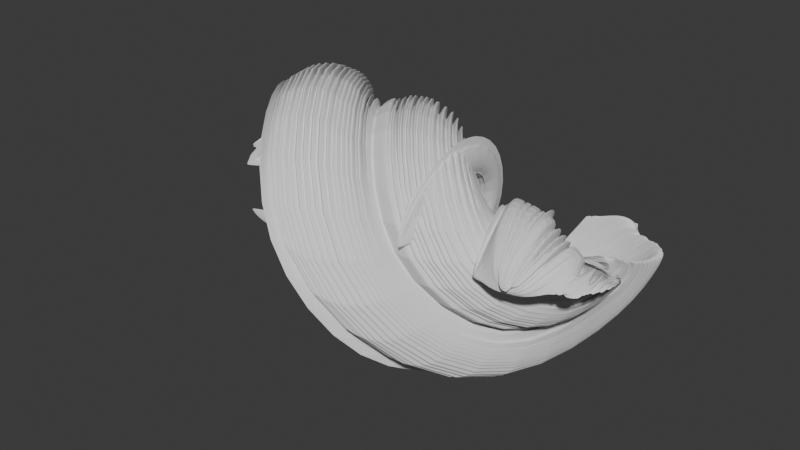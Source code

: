 # Source: tootpaste.blend  (saved by Blender 4.3.34; exported with 4.5.12 LTS)
import bpy
from mathutils import Matrix  # noqa: F401  (used for matrix-valued properties, if any)

bpy.ops.wm.read_factory_settings(use_empty=True)
scene = bpy.context.scene
scene.name = 'Scene'

# ---- collections
col_collection = bpy.data.collections.new('Collection'); scene.collection.children.link(col_collection)

# ---- world
world_world = bpy.data.worlds.new('World'); scene.world = world_world
world_world.use_nodes = True; world_world.node_tree.nodes.clear()
_N = world_world.node_tree.nodes; _L = world_world.node_tree.links
n0 = _N.new('ShaderNodeOutputWorld'); n0.name = 'World Output'; n0.location = (300, 300)
n1 = _N.new('ShaderNodeBackground'); n1.name = 'Background'; n1.location = (10, 300)
n1.inputs[0].default_value = (0.05088, 0.05088, 0.05088, 1.0)
_L.new(n1.outputs[0], n0.inputs[0])
n0.is_active_output = True
world_world.color = (0.05088, 0.05088, 0.05088)
world_world.sun_shadow_jitter_overblur = 0.0

# ---- meshes
me_text = bpy.data.meshes.new('Text')
me_text.from_pydata([(0.3, 0.569, 0.0), (0.3114, 0.574, 0.0), (0.3223, 0.5784, 0.0), (0.3328, 0.5824, 0.0), (0.3427, 0.5859, 0.0), (0.3524, 0.5888, 0.0), (0.3618, 0.5914, 0.0), (0.3709, 0.5935, 0.0), (0.3799, 0.5951, 0.0), (0.3889, 0.5964, 0.0), (0.3978, 0.5973, 0.0), (0.4068, 0.5978, 0.0), (0.416, 0.598, 0.0), (0.4334, 0.5972, 0.0), (0.4497, 0.5948, 0.0), (0.4648, 0.5909, 0.0), (0.4786, 0.5856, 0.0), (0.491, 0.5788, 0.0), (0.502, 0.5706, 0.0), (0.5115, 0.5612, 0.0), (0.5194, 0.5504, 0.0), (0.5257, 0.5385, 0.0), (0.5303, 0.5254, 0.0), (0.5331, 0.5112, 0.0), (0.534, 0.496, 0.0), (0.5331, 0.481, 0.0), (0.5303, 0.4671, 0.0), (0.5256, 0.4544, 0.0), (0.519, 0.4428, 0.0), (0.5106, 0.4324, 0.0), (0.5003, 0.4233, 0.0), (0.4881, 0.4154, 0.0), (0.474, 0.4089, 0.0), (0.4581, 0.4038, 0.0), (0.4403, 0.4, 0.0), (0.4206, 0.3978, 0.0), (0.399, 0.397, 0.0), (0.399, 0.307, 0.0), (0.4222, 0.3071, 0.0), (0.4435, 0.3049, 0.0), (0.4627, 0.3007, 0.0), (0.48, 0.2946, 0.0), (0.4952, 0.2866, 0.0), (0.5084, 0.277, 0.0), (0.5196, 0.2659, 0.0), (0.5287, 0.2534, 0.0), (0.5358, 0.2398, 0.0), (0.5409, 0.2251, 0.0), (0.544, 0.2094, 0.0), (0.545, 0.193, 0.0), (0.5441, 0.177, 0.0), (0.5415, 0.162, 0.0), (0.5372, 0.1481, 0.0), (0.5314, 0.1354, 0.0), (0.524, 0.1239, 0.0), (0.5151, 0.1138, 0.0), (0.5049, 0.1049, 0.0), (0.4933, 0.09759, 0.0), (0.4805, 0.09175, 0.0), (0.4664, 0.08749, 0.0), (0.4512, 0.08488, 0.0), (0.435, 0.084, 0.0), (0.4225, 0.08435, 0.0), (0.41, 0.08542, 0.0), (0.3975, 0.0872, 0.0), (0.3849, 0.0897, 0.0), (0.3724, 0.09293, 0.0), (0.3598, 0.09688, 0.0), (0.3471, 0.1016, 0.0), (0.3344, 0.107, 0.0), (0.3217, 0.1131, 0.0), (0.3088, 0.12, 0.0), (0.296, 0.1276, 0.0), (0.283, 0.136, 0.0), (0.283, 0.03, 0.0), (0.2952, 0.02398, 0.0), (0.3075, 0.01843, 0.0), (0.3197, 0.01336, 0.0), (0.3319, 0.008778, 0.0), (0.3441, 0.004696, 0.0), (0.3563, 0.001125, 0.0), (0.3684, -0.001925, 0.0), (0.3804, -0.004444, 0.0), (0.3924, -0.006422, 0.0), (0.4043, -0.007847, 0.0), (0.4162, -0.00871, 0.0), (0.428, -0.009, 0.0), (0.4587, -0.007257, 0.0), (0.4877, -0.002139, 0.0), (0.5148, 0.006188, 0.0), (0.5397, 0.01756, 0.0), (0.5625, 0.0318, 0.0), (0.5828, 0.04875, 0.0), (0.6004, 0.06824, 0.0), (0.6153, 0.09011, 0.0), (0.6271, 0.1142, 0.0), (0.6358, 0.1403, 0.0), (0.6412, 0.1683, 0.0), (0.643, 0.198, 0.0), (0.6424, 0.2155, 0.0), (0.6405, 0.2328, 0.0), (0.6373, 0.2499, 0.0), (0.6327, 0.2664, 0.0), (0.6268, 0.2823, 0.0), (0.6195, 0.2974, 0.0), (0.6108, 0.3114, 0.0), (0.6006, 0.3242, 0.0), (0.589, 0.3357, 0.0), (0.5759, 0.3456, 0.0), (0.5612, 0.3537, 0.0), (0.545, 0.36, 0.0), (0.5597, 0.3687, 0.0), (0.573, 0.3779, 0.0), (0.5847, 0.3876, 0.0), (0.5951, 0.3979, 0.0), (0.6041, 0.4089, 0.0), (0.6118, 0.4208, 0.0), (0.6181, 0.4335, 0.0), (0.6232, 0.4471, 0.0), (0.6271, 0.4618, 0.0), (0.6299, 0.4776, 0.0), (0.6315, 0.4947, 0.0), (0.632, 0.513, 0.0), (0.6304, 0.5392, 0.0), (0.6256, 0.5637, 0.0), (0.6177, 0.5864, 0.0), (0.607, 0.6071, 0.0), (0.5935, 0.6259, 0.0), (0.5773, 0.6425, 0.0), (0.5585, 0.6569, 0.0), (0.5373, 0.6689, 0.0), (0.5139, 0.6784, 0.0), (0.4883, 0.6853, 0.0), (0.4606, 0.6896, 0.0), (0.431, 0.691, 0.0), (0.4185, 0.6908, 0.0), (0.4064, 0.6902, 0.0), (0.3948, 0.6893, 0.0), (0.3835, 0.6879, 0.0), (0.3725, 0.6862, 0.0), (0.3618, 0.684, 0.0), (0.3512, 0.6814, 0.0), (0.3409, 0.6784, 0.0), (0.3306, 0.675, 0.0), (0.3204, 0.6711, 0.0), (0.3102, 0.6668, 0.0), (0.3, 0.662, 0.0), (0.109, 0.111, 0.0), (0.1009, 0.1104, 0.0), (0.0931, 0.1088, 0.0), (0.0857, 0.1063, 0.0), (0.07878, 0.1028, 0.0), (0.07239, 0.09846, 0.0), (0.06663, 0.09338, 0.0), (0.06154, 0.08761, 0.0), (0.05722, 0.08122, 0.0), (0.05373, 0.0743, 0.0), (0.05115, 0.0669, 0.0), (0.04955, 0.05911, 0.0), (0.049, 0.051, 0.0), (0.04955, 0.04289, 0.0), (0.05115, 0.0351, 0.0), (0.05373, 0.0277, 0.0), (0.05722, 0.02078, 0.0), (0.06154, 0.01439, 0.0), (0.06662, 0.008625, 0.0), (0.07239, 0.003543, 0.0), (0.07878, -0.0007778, 0.0), (0.0857, -0.004266, 0.0), (0.0931, -0.006847, 0.0), (0.1009, -0.00845, 0.0), (0.109, -0.009, 0.0), (0.1171, -0.00845, 0.0), (0.1249, -0.006847, 0.0), (0.1323, -0.004266, 0.0), (0.1392, -0.0007778, 0.0), (0.1456, 0.003543, 0.0), (0.1514, 0.008625, 0.0), (0.1565, 0.01439, 0.0), (0.1608, 0.02078, 0.0), (0.1643, 0.0277, 0.0), (0.1668, 0.0351, 0.0), (0.1684, 0.04289, 0.0), (0.169, 0.051, 0.0), (0.1684, 0.05911, 0.0), (0.1668, 0.0669, 0.0), (0.1643, 0.0743, 0.0), (0.1608, 0.08122, 0.0), (0.1565, 0.08761, 0.0), (0.1514, 0.09337, 0.0), (0.1456, 0.09846, 0.0), (0.1392, 0.1028, 0.0), (0.1323, 0.1063, 0.0), (0.1249, 0.1088, 0.0), (0.1171, 0.1104, 0.0), (0.109, 0.458, 0.0), (0.1009, 0.4574, 0.0), (0.0931, 0.4558, 0.0), (0.0857, 0.4533, 0.0), (0.07878, 0.4498, 0.0), (0.07239, 0.4455, 0.0), (0.06663, 0.4404, 0.0), (0.06154, 0.4346, 0.0), (0.05722, 0.4282, 0.0), (0.05373, 0.4213, 0.0), (0.05115, 0.4139, 0.0), (0.04955, 0.4061, 0.0), (0.049, 0.398, 0.0), (0.04955, 0.3899, 0.0), (0.05115, 0.3821, 0.0), (0.05373, 0.3747, 0.0), (0.05722, 0.3678, 0.0), (0.06154, 0.3614, 0.0), (0.06662, 0.3556, 0.0), (0.07239, 0.3505, 0.0), (0.07878, 0.3462, 0.0), (0.0857, 0.3427, 0.0), (0.0931, 0.3402, 0.0), (0.1009, 0.3386, 0.0), (0.109, 0.338, 0.0), (0.1171, 0.3386, 0.0), (0.1249, 0.3402, 0.0), (0.1323, 0.3427, 0.0), (0.1392, 0.3462, 0.0), (0.1456, 0.3505, 0.0), (0.1514, 0.3556, 0.0), (0.1565, 0.3614, 0.0), (0.1608, 0.3678, 0.0), (0.1643, 0.3747, 0.0), (0.1668, 0.3821, 0.0), (0.1684, 0.3899, 0.0), (0.169, 0.398, 0.0), (0.1684, 0.4061, 0.0), (0.1668, 0.4139, 0.0), (0.1643, 0.4213, 0.0), (0.1608, 0.4282, 0.0), (0.1565, 0.4346, 0.0), (0.1514, 0.4404, 0.0), (0.1456, 0.4455, 0.0), (0.1392, 0.4498, 0.0), (0.1323, 0.4533, 0.0), (0.1249, 0.4558, 0.0), (0.1171, 0.4574, 0.0), (0.3, 0.569, 1.943), (0.3114, 0.574, 1.943), (0.3223, 0.5784, 1.943), (0.3328, 0.5824, 1.943), (0.3427, 0.5859, 1.943), (0.3524, 0.5888, 1.943), (0.3618, 0.5914, 1.943), (0.3709, 0.5935, 1.943), (0.3799, 0.5951, 1.943), (0.3889, 0.5964, 1.943), (0.3978, 0.5973, 1.943), (0.4068, 0.5978, 1.943), (0.416, 0.598, 1.943), (0.4334, 0.5972, 1.943), (0.4497, 0.5948, 1.943), (0.4648, 0.5909, 1.943), (0.4786, 0.5856, 1.943), (0.491, 0.5788, 1.943), (0.502, 0.5706, 1.943), (0.5115, 0.5612, 1.943), (0.5194, 0.5504, 1.943), (0.5257, 0.5385, 1.943), (0.5303, 0.5254, 1.943), (0.5331, 0.5112, 1.943), (0.534, 0.496, 1.943), (0.5331, 0.481, 1.943), (0.5303, 0.4671, 1.943), (0.5256, 0.4544, 1.943), (0.519, 0.4428, 1.943), (0.5106, 0.4324, 1.943), (0.5003, 0.4233, 1.943), (0.4881, 0.4154, 1.943), (0.474, 0.4089, 1.943), (0.4581, 0.4038, 1.943), (0.4403, 0.4, 1.943), (0.4206, 0.3978, 1.943), (0.399, 0.397, 1.943), (0.399, 0.307, 1.943), (0.4222, 0.3071, 1.943), (0.4435, 0.3049, 1.943), (0.4627, 0.3007, 1.943), (0.48, 0.2946, 1.943), (0.4952, 0.2866, 1.943), (0.5084, 0.277, 1.943), (0.5196, 0.2659, 1.943), (0.5287, 0.2534, 1.943), (0.5358, 0.2398, 1.943), (0.5409, 0.2251, 1.943), (0.544, 0.2094, 1.943), (0.545, 0.193, 1.943), (0.5441, 0.177, 1.943), (0.5415, 0.162, 1.943), (0.5372, 0.1481, 1.943), (0.5314, 0.1354, 1.943), (0.524, 0.1239, 1.943), (0.5151, 0.1138, 1.943), (0.5049, 0.1049, 1.943), (0.4933, 0.09759, 1.943), (0.4805, 0.09175, 1.943), (0.4664, 0.08749, 1.943), (0.4512, 0.08488, 1.943), (0.435, 0.084, 1.943), (0.4225, 0.08435, 1.943), (0.41, 0.08542, 1.943), (0.3975, 0.0872, 1.943), (0.3849, 0.0897, 1.943), (0.3724, 0.09293, 1.943), (0.3598, 0.09688, 1.943), (0.3471, 0.1016, 1.943), (0.3344, 0.107, 1.943), (0.3217, 0.1131, 1.943), (0.3088, 0.12, 1.943), (0.296, 0.1276, 1.943), (0.283, 0.136, 1.943), (0.283, 0.03, 1.943), (0.2952, 0.02398, 1.943), (0.3075, 0.01843, 1.943), (0.3197, 0.01336, 1.943), (0.3319, 0.008778, 1.943), (0.3441, 0.004696, 1.943), (0.3563, 0.001125, 1.943), (0.3684, -0.001925, 1.943), (0.3804, -0.004444, 1.943), (0.3924, -0.006422, 1.943), (0.4043, -0.007847, 1.943), (0.4162, -0.00871, 1.943), (0.428, -0.009, 1.943), (0.4587, -0.007257, 1.943), (0.4877, -0.002139, 1.943), (0.5148, 0.006188, 1.943), (0.5397, 0.01756, 1.943), (0.5625, 0.0318, 1.943), (0.5828, 0.04875, 1.943), (0.6004, 0.06824, 1.943), (0.6153, 0.09011, 1.943), (0.6271, 0.1142, 1.943), (0.6358, 0.1403, 1.943), (0.6412, 0.1683, 1.943), (0.643, 0.198, 1.943), (0.6424, 0.2155, 1.943), (0.6405, 0.2328, 1.943), (0.6373, 0.2499, 1.943), (0.6327, 0.2664, 1.943), (0.6268, 0.2823, 1.943), (0.6195, 0.2974, 1.943), (0.6108, 0.3114, 1.943), (0.6006, 0.3242, 1.943), (0.589, 0.3357, 1.943), (0.5759, 0.3456, 1.943), (0.5612, 0.3537, 1.943), (0.545, 0.36, 1.943), (0.5597, 0.3687, 1.943), (0.573, 0.3779, 1.943), (0.5847, 0.3876, 1.943), (0.5951, 0.3979, 1.943), (0.6041, 0.4089, 1.943), (0.6118, 0.4208, 1.943), (0.6181, 0.4335, 1.943), (0.6232, 0.4471, 1.943), (0.6271, 0.4618, 1.943), (0.6299, 0.4776, 1.943), (0.6315, 0.4947, 1.943), (0.632, 0.513, 1.943), (0.6304, 0.5392, 1.943), (0.6256, 0.5637, 1.943), (0.6177, 0.5864, 1.943), (0.607, 0.6071, 1.943), (0.5935, 0.6259, 1.943), (0.5773, 0.6425, 1.943), (0.5585, 0.6569, 1.943), (0.5373, 0.6689, 1.943), (0.5139, 0.6784, 1.943), (0.4883, 0.6853, 1.943), (0.4606, 0.6896, 1.943), (0.431, 0.691, 1.943), (0.4185, 0.6908, 1.943), (0.4064, 0.6902, 1.943), (0.3948, 0.6893, 1.943), (0.3835, 0.6879, 1.943), (0.3725, 0.6862, 1.943), (0.3618, 0.684, 1.943), (0.3512, 0.6814, 1.943), (0.3409, 0.6784, 1.943), (0.3306, 0.675, 1.943), (0.3204, 0.6711, 1.943), (0.3102, 0.6668, 1.943), (0.3, 0.662, 1.943), (0.109, 0.111, 1.943), (0.1009, 0.1104, 1.943), (0.0931, 0.1088, 1.943), (0.0857, 0.1063, 1.943), (0.07878, 0.1028, 1.943), (0.07239, 0.09846, 1.943), (0.06663, 0.09338, 1.943), (0.06154, 0.08761, 1.943), (0.05722, 0.08122, 1.943), (0.05373, 0.0743, 1.943), (0.05115, 0.0669, 1.943), (0.04955, 0.05911, 1.943), (0.049, 0.051, 1.943), (0.04955, 0.04289, 1.943), (0.05115, 0.0351, 1.943), (0.05373, 0.0277, 1.943), (0.05722, 0.02078, 1.943), (0.06154, 0.01439, 1.943), (0.06662, 0.008625, 1.943), (0.07239, 0.003543, 1.943), (0.07878, -0.0007778, 1.943), (0.0857, -0.004266, 1.943), (0.0931, -0.006847, 1.943), (0.1009, -0.00845, 1.943), (0.109, -0.009, 1.943), (0.1171, -0.00845, 1.943), (0.1249, -0.006847, 1.943), (0.1323, -0.004266, 1.943), (0.1392, -0.0007778, 1.943), (0.1456, 0.003543, 1.943), (0.1514, 0.008625, 1.943), (0.1565, 0.01439, 1.943), (0.1608, 0.02078, 1.943), (0.1643, 0.0277, 1.943), (0.1668, 0.0351, 1.943), (0.1684, 0.04289, 1.943), (0.169, 0.051, 1.943), (0.1684, 0.05911, 1.943), (0.1668, 0.0669, 1.943), (0.1643, 0.0743, 1.943), (0.1608, 0.08122, 1.943), (0.1565, 0.08761, 1.943), (0.1514, 0.09337, 1.943), (0.1456, 0.09846, 1.943), (0.1392, 0.1028, 1.943), (0.1323, 0.1063, 1.943), (0.1249, 0.1088, 1.943), (0.1171, 0.1104, 1.943), (0.109, 0.458, 1.943), (0.1009, 0.4574, 1.943), (0.0931, 0.4558, 1.943), (0.0857, 0.4533, 1.943), (0.07878, 0.4498, 1.943), (0.07239, 0.4455, 1.943), (0.06663, 0.4404, 1.943), (0.06154, 0.4346, 1.943), (0.05722, 0.4282, 1.943), (0.05373, 0.4213, 1.943), (0.05115, 0.4139, 1.943), (0.04955, 0.4061, 1.943), (0.049, 0.398, 1.943), (0.04955, 0.3899, 1.943), (0.05115, 0.3821, 1.943), (0.05373, 0.3747, 1.943), (0.05722, 0.3678, 1.943), (0.06154, 0.3614, 1.943), (0.06662, 0.3556, 1.943), (0.07239, 0.3505, 1.943), (0.07878, 0.3462, 1.943), (0.0857, 0.3427, 1.943), (0.0931, 0.3402, 1.943), (0.1009, 0.3386, 1.943), (0.109, 0.338, 1.943), (0.1171, 0.3386, 1.943), (0.1249, 0.3402, 1.943), (0.1323, 0.3427, 1.943), (0.1392, 0.3462, 1.943), (0.1456, 0.3505, 1.943), (0.1514, 0.3556, 1.943), (0.1565, 0.3614, 1.943), (0.1608, 0.3678, 1.943), (0.1643, 0.3747, 1.943), (0.1668, 0.3821, 1.943), (0.1684, 0.3899, 1.943), (0.169, 0.398, 1.943), (0.1684, 0.4061, 1.943), (0.1668, 0.4139, 1.943), (0.1643, 0.4213, 1.943), (0.1608, 0.4282, 1.943), (0.1565, 0.4346, 1.943), (0.1514, 0.4404, 1.943), (0.1456, 0.4455, 1.943), (0.1392, 0.4498, 1.943), (0.1323, 0.4533, 1.943), (0.1249, 0.4558, 1.943), (0.1171, 0.4574, 1.943)], [], [(135, 134, 133), (136, 135, 133), (137, 136, 133), (137, 133, 132), (138, 137, 132), (139, 138, 132), (140, 139, 132), (140, 132, 131), (141, 140, 131), (142, 141, 131), (143, 142, 131), (143, 131, 130), (144, 143, 130), (145, 144, 130), (145, 130, 129), (146, 145, 129), (0, 146, 1), (1, 146, 2), (2, 146, 3), (3, 146, 4), (4, 146, 129), (4, 129, 5), (5, 129, 6), (6, 129, 128), (6, 128, 7), (7, 128, 8), (8, 128, 127), (8, 127, 9), (9, 127, 10), (10, 127, 11), (11, 127, 126), (11, 126, 12), (12, 126, 13), (13, 126, 125), (14, 13, 125), (15, 14, 125), (16, 15, 125), (16, 125, 124), (17, 16, 124), (18, 17, 124), (19, 18, 124), (19, 124, 123), (20, 19, 123), (21, 20, 123), (21, 123, 122), (22, 21, 122), (23, 22, 122), (23, 122, 121), (24, 23, 121), (25, 24, 121), (25, 121, 120), (26, 25, 120), (26, 120, 119), (27, 26, 119), (27, 119, 118), (28, 27, 118), (28, 118, 117), (29, 28, 117), (29, 117, 116), (30, 29, 116), (31, 30, 116), (31, 116, 115), (32, 31, 115), (32, 115, 114), (33, 32, 114), (34, 33, 114), (35, 34, 114), (35, 114, 113), (36, 35, 113), (37, 36, 113), (37, 113, 112), (37, 112, 111), (37, 111, 110), (37, 110, 109), (37, 109, 108), (37, 108, 107), (37, 107, 106), (37, 106, 105), (37, 105, 38), (38, 105, 104), (39, 38, 104), (40, 39, 104), (41, 40, 104), (41, 104, 103), (42, 41, 103), (43, 42, 103), (43, 103, 102), (44, 43, 102), (44, 102, 101), (45, 44, 101), (46, 45, 101), (46, 101, 100), (47, 46, 100), (47, 100, 99), (48, 47, 99), (48, 99, 98), (49, 48, 98), (49, 98, 97), (50, 49, 97), (51, 50, 97), (51, 97, 96), (52, 51, 96), (53, 52, 96), (53, 96, 95), (74, 73, 72), (54, 53, 95), (74, 72, 71), (55, 54, 95), (74, 71, 70), (55, 95, 94), (56, 55, 94), (74, 70, 69), (74, 69, 68), (57, 56, 94), (74, 68, 67), (58, 57, 94), (74, 67, 66), (74, 66, 65), (59, 58, 94), (59, 94, 93), (74, 65, 64), (60, 59, 93), (74, 64, 63), (74, 63, 62), (61, 60, 93), (74, 62, 61), (74, 61, 93), (74, 93, 92), (74, 92, 91), (74, 91, 90), (75, 74, 90), (76, 75, 90), (77, 76, 90), (77, 90, 89), (78, 77, 89), (79, 78, 89), (79, 89, 88), (80, 79, 88), (81, 80, 88), (82, 81, 88), (82, 88, 87), (83, 82, 87), (84, 83, 87), (84, 87, 86), (85, 84, 86), (196, 195, 242), (196, 242, 241), (197, 196, 241), (197, 241, 240), (198, 197, 240), (198, 240, 239), (199, 198, 239), (199, 239, 238), (200, 199, 238), (200, 238, 237), (201, 200, 237), (201, 237, 236), (202, 201, 236), (202, 236, 235), (203, 202, 235), (203, 235, 234), (204, 203, 234), (204, 234, 233), (205, 204, 233), (205, 233, 232), (206, 205, 232), (206, 232, 231), (207, 206, 231), (208, 207, 231), (208, 231, 230), (208, 230, 229), (209, 208, 229), (209, 229, 228), (210, 209, 228), (210, 228, 227), (211, 210, 227), (211, 227, 226), (212, 211, 226), (212, 226, 225), (213, 212, 225), (213, 225, 224), (214, 213, 224), (214, 224, 223), (215, 214, 223), (215, 223, 222), (216, 215, 222), (216, 222, 221), (217, 216, 221), (217, 221, 220), (218, 217, 220), (218, 220, 219), (148, 147, 194), (149, 148, 194), (149, 194, 193), (150, 149, 193), (150, 193, 192), (151, 150, 192), (151, 192, 191), (152, 151, 191), (152, 191, 190), (153, 152, 190), (153, 190, 189), (154, 153, 189), (154, 189, 188), (155, 154, 188), (155, 188, 187), (156, 155, 187), (156, 187, 186), (157, 156, 186), (157, 186, 185), (158, 157, 185), (158, 185, 184), (158, 184, 183), (159, 158, 183), (160, 159, 183), (160, 183, 182), (161, 160, 182), (161, 182, 181), (162, 161, 181), (162, 181, 180), (163, 162, 180), (163, 180, 179), (164, 163, 179), (164, 179, 178), (165, 164, 178), (165, 178, 177), (166, 165, 177), (166, 177, 176), (167, 166, 176), (167, 176, 175), (168, 167, 175), (168, 175, 174), (169, 168, 174), (169, 174, 173), (170, 169, 173), (170, 173, 172), (171, 170, 172), (378, 376, 377), (379, 376, 378), (380, 376, 379), (380, 375, 376), (381, 375, 380), (382, 375, 381), (383, 375, 382), (383, 374, 375), (384, 374, 383), (385, 374, 384), (386, 374, 385), (386, 373, 374), (387, 373, 386), (388, 373, 387), (388, 372, 373), (389, 372, 388), (243, 244, 389), (244, 245, 389), (245, 246, 389), (246, 247, 389), (247, 372, 389), (247, 248, 372), (248, 249, 372), (249, 371, 372), (249, 250, 371), (250, 251, 371), (251, 370, 371), (251, 252, 370), (252, 253, 370), (253, 254, 370), (254, 369, 370), (254, 255, 369), (255, 256, 369), (256, 368, 369), (257, 368, 256), (258, 368, 257), (259, 368, 258), (259, 367, 368), (260, 367, 259), (261, 367, 260), (262, 367, 261), (262, 366, 367), (263, 366, 262), (264, 366, 263), (264, 365, 366), (265, 365, 264), (266, 365, 265), (266, 364, 365), (267, 364, 266), (268, 364, 267), (268, 363, 364), (269, 363, 268), (269, 362, 363), (270, 362, 269), (270, 361, 362), (271, 361, 270), (271, 360, 361), (272, 360, 271), (272, 359, 360), (273, 359, 272), (274, 359, 273), (274, 358, 359), (275, 358, 274), (275, 357, 358), (276, 357, 275), (277, 357, 276), (278, 357, 277), (278, 356, 357), (279, 356, 278), (280, 356, 279), (280, 355, 356), (280, 354, 355), (280, 353, 354), (280, 352, 353), (280, 351, 352), (280, 350, 351), (280, 349, 350), (280, 348, 349), (280, 281, 348), (281, 347, 348), (282, 347, 281), (283, 347, 282), (284, 347, 283), (284, 346, 347), (285, 346, 284), (286, 346, 285), (286, 345, 346), (287, 345, 286), (287, 344, 345), (288, 344, 287), (289, 344, 288), (289, 343, 344), (290, 343, 289), (290, 342, 343), (291, 342, 290), (291, 341, 342), (292, 341, 291), (292, 340, 341), (293, 340, 292), (294, 340, 293), (294, 339, 340), (295, 339, 294), (296, 339, 295), (296, 338, 339), (317, 315, 316), (297, 338, 296), (317, 314, 315), (298, 338, 297), (317, 313, 314), (298, 337, 338), (299, 337, 298), (317, 312, 313), (317, 311, 312), (300, 337, 299), (317, 310, 311), (301, 337, 300), (317, 309, 310), (317, 308, 309), (302, 337, 301), (302, 336, 337), (317, 307, 308), (303, 336, 302), (317, 306, 307), (317, 305, 306), (304, 336, 303), (317, 304, 305), (317, 336, 304), (317, 335, 336), (317, 334, 335), (317, 333, 334), (318, 333, 317), (319, 333, 318), (320, 333, 319), (320, 332, 333), (321, 332, 320), (322, 332, 321), (322, 331, 332), (323, 331, 322), (324, 331, 323), (325, 331, 324), (325, 330, 331), (326, 330, 325), (327, 330, 326), (327, 329, 330), (328, 329, 327), (439, 485, 438), (439, 484, 485), (440, 484, 439), (440, 483, 484), (441, 483, 440), (441, 482, 483), (442, 482, 441), (442, 481, 482), (443, 481, 442), (443, 480, 481), (444, 480, 443), (444, 479, 480), (445, 479, 444), (445, 478, 479), (446, 478, 445), (446, 477, 478), (447, 477, 446), (447, 476, 477), (448, 476, 447), (448, 475, 476), (449, 475, 448), (449, 474, 475), (450, 474, 449), (451, 474, 450), (451, 473, 474), (451, 472, 473), (452, 472, 451), (452, 471, 472), (453, 471, 452), (453, 470, 471), (454, 470, 453), (454, 469, 470), (455, 469, 454), (455, 468, 469), (456, 468, 455), (456, 467, 468), (457, 467, 456), (457, 466, 467), (458, 466, 457), (458, 465, 466), (459, 465, 458), (459, 464, 465), (460, 464, 459), (460, 463, 464), (461, 463, 460), (461, 462, 463), (391, 437, 390), (392, 437, 391), (392, 436, 437), (393, 436, 392), (393, 435, 436), (394, 435, 393), (394, 434, 435), (395, 434, 394), (395, 433, 434), (396, 433, 395), (396, 432, 433), (397, 432, 396), (397, 431, 432), (398, 431, 397), (398, 430, 431), (399, 430, 398), (399, 429, 430), (400, 429, 399), (400, 428, 429), (401, 428, 400), (401, 427, 428), (401, 426, 427), (402, 426, 401), (403, 426, 402), (403, 425, 426), (404, 425, 403), (404, 424, 425), (405, 424, 404), (405, 423, 424), (406, 423, 405), (406, 422, 423), (407, 422, 406), (407, 421, 422), (408, 421, 407), (408, 420, 421), (409, 420, 408), (409, 419, 420), (410, 419, 409), (410, 418, 419), (411, 418, 410), (411, 417, 418), (412, 417, 411), (412, 416, 417), (413, 416, 412), (413, 415, 416), (414, 415, 413), (141, 142, 385, 384), (205, 206, 449, 448), (56, 57, 300, 299), (115, 116, 359, 358), (31, 32, 275, 274), (142, 143, 386, 385), (181, 182, 425, 424), (161, 162, 405, 404), (231, 232, 475, 474), (67, 68, 311, 310), (206, 207, 450, 449), (57, 58, 301, 300), (114, 115, 358, 357), (130, 131, 374, 373), (32, 33, 276, 275), (143, 144, 387, 386), (180, 181, 424, 423), (207, 208, 451, 450), (162, 163, 406, 405), (66, 67, 310, 309), (33, 34, 277, 276), (144, 145, 388, 387), (230, 231, 474, 473), (65, 66, 309, 308), (34, 35, 278, 277), (179, 180, 423, 422), (58, 59, 302, 301), (129, 130, 373, 372), (163, 164, 407, 406), (229, 230, 473, 472), (145, 146, 389, 388), (208, 209, 452, 451), (113, 114, 357, 356), (93, 94, 337, 336), (35, 36, 279, 278), (146, 0, 243, 389), (178, 179, 422, 421), (0, 1, 244, 243), (164, 165, 408, 407), (228, 229, 472, 471), (64, 65, 308, 307), (36, 37, 280, 279), (209, 210, 453, 452), (59, 60, 303, 302), (1, 2, 245, 244), (177, 178, 421, 420), (112, 113, 356, 355), (2, 3, 246, 245), (165, 166, 409, 408), (227, 228, 471, 470), (63, 64, 307, 306), (210, 211, 454, 453), (111, 112, 355, 354), (3, 4, 247, 246), (62, 63, 306, 305), (176, 177, 420, 419), (60, 61, 304, 303), (110, 111, 354, 353), (166, 167, 410, 409), (226, 227, 470, 469), (4, 5, 248, 247), (211, 212, 455, 454), (109, 110, 353, 352), (61, 62, 305, 304), (5, 6, 249, 248), (175, 176, 419, 418), (108, 109, 352, 351), (167, 168, 411, 410), (225, 226, 469, 468), (212, 213, 456, 455), (92, 93, 336, 335), (107, 108, 351, 350), (128, 129, 372, 371), (6, 7, 250, 249), (174, 175, 418, 417), (91, 92, 335, 334), (106, 107, 350, 349), (168, 169, 412, 411), (224, 225, 468, 467), (7, 8, 251, 250), (213, 214, 457, 456), (90, 91, 334, 333), (105, 106, 349, 348), (74, 75, 318, 317), (37, 38, 281, 280), (173, 174, 417, 416), (127, 128, 371, 370), (169, 170, 413, 412), (223, 224, 467, 466), (75, 76, 319, 318), (8, 9, 252, 251), (214, 215, 458, 457), (104, 105, 348, 347), (76, 77, 320, 319), (38, 39, 282, 281), (9, 10, 253, 252), (172, 173, 416, 415), (170, 171, 414, 413), (222, 223, 466, 465), (39, 40, 283, 282), (10, 11, 254, 253), (171, 172, 415, 414), (215, 216, 459, 458), (89, 90, 333, 332), (77, 78, 321, 320), (40, 41, 284, 283), (126, 127, 370, 369), (221, 222, 465, 464), (78, 79, 322, 321), (11, 12, 255, 254), (216, 217, 460, 459), (103, 104, 347, 346), (41, 42, 285, 284), (12, 13, 256, 255), (88, 89, 332, 331), (220, 221, 464, 463), (79, 80, 323, 322), (42, 43, 286, 285), (217, 218, 461, 460), (125, 126, 369, 368), (80, 81, 324, 323), (13, 14, 257, 256), (218, 219, 462, 461), (102, 103, 346, 345), (219, 220, 463, 462), (81, 82, 325, 324), (43, 44, 287, 286), (14, 15, 258, 257), (147, 148, 391, 390), (15, 16, 259, 258), (194, 147, 390, 437), (87, 88, 331, 330), (101, 102, 345, 344), (148, 149, 392, 391), (82, 83, 326, 325), (44, 45, 288, 287), (124, 125, 368, 367), (83, 84, 327, 326), (45, 46, 289, 288), (16, 17, 260, 259), (193, 194, 437, 436), (149, 150, 393, 392), (17, 18, 261, 260), (86, 87, 330, 329), (100, 101, 344, 343), (84, 85, 328, 327), (46, 47, 290, 289), (18, 19, 262, 261), (192, 193, 436, 435), (85, 86, 329, 328), (150, 151, 394, 393), (195, 196, 439, 438), (99, 100, 343, 342), (123, 124, 367, 366), (242, 195, 438, 485), (47, 48, 291, 290), (19, 20, 263, 262), (191, 192, 435, 434), (151, 152, 395, 394), (241, 242, 485, 484), (20, 21, 264, 263), (196, 197, 440, 439), (98, 99, 342, 341), (48, 49, 292, 291), (190, 191, 434, 433), (122, 123, 366, 365), (152, 153, 396, 395), (240, 241, 484, 483), (21, 22, 265, 264), (197, 198, 441, 440), (97, 98, 341, 340), (49, 50, 293, 292), (22, 23, 266, 265), (189, 190, 433, 432), (153, 154, 397, 396), (239, 240, 483, 482), (50, 51, 294, 293), (198, 199, 442, 441), (121, 122, 365, 364), (23, 24, 267, 266), (188, 189, 432, 431), (96, 97, 340, 339), (154, 155, 398, 397), (238, 239, 482, 481), (51, 52, 295, 294), (24, 25, 268, 267), (199, 200, 443, 442), (52, 53, 296, 295), (187, 188, 431, 430), (120, 121, 364, 363), (155, 156, 399, 398), (237, 238, 481, 480), (25, 26, 269, 268), (200, 201, 444, 443), (95, 96, 339, 338), (134, 135, 378, 377), (73, 74, 317, 316), (186, 187, 430, 429), (119, 120, 363, 362), (133, 134, 377, 376), (156, 157, 400, 399), (236, 237, 480, 479), (72, 73, 316, 315), (26, 27, 270, 269), (135, 136, 379, 378), (201, 202, 445, 444), (53, 54, 297, 296), (136, 137, 380, 379), (185, 186, 429, 428), (118, 119, 362, 361), (157, 158, 401, 400), (235, 236, 479, 478), (71, 72, 315, 314), (27, 28, 271, 270), (202, 203, 446, 445), (54, 55, 298, 297), (132, 133, 376, 375), (137, 138, 381, 380), (184, 185, 428, 427), (117, 118, 361, 360), (234, 235, 478, 477), (70, 71, 314, 313), (28, 29, 272, 271), (138, 139, 382, 381), (183, 184, 427, 426), (203, 204, 447, 446), (158, 159, 402, 401), (94, 95, 338, 337), (139, 140, 383, 382), (55, 56, 299, 298), (116, 117, 360, 359), (159, 160, 403, 402), (233, 234, 477, 476), (29, 30, 273, 272), (204, 205, 448, 447), (131, 132, 375, 374), (69, 70, 313, 312), (30, 31, 274, 273), (140, 141, 384, 383), (182, 183, 426, 425), (160, 161, 404, 403), (232, 233, 476, 475), (68, 69, 312, 311)])
_uv = me_text.uv_layers.new(name='UVMap')
_uv.uv.foreach_set('vector', [0.9247, 0.0, 0.9178, 0.0, 0.911, 0.0, 0.9315, 0.0, 0.9247, 0.0, 0.911, 0.0, 0.9384, 0.0, 0.9315, 0.0, 0.911, 0.0, 0.9384, 0.0, 0.911, 0.0, 0.9041, 0.0, 0.9452, 0.0, 0.9384, 0.0, 0.9041, 0.0, 0.9521, 0.0, 0.9452, 0.0, 0.9041, 0.0, 0.9589, 0.0, 0.9521, 0.0, 0.9041, 0.0, 0.9589, 0.0, 0.9041, 0.0, 0.8973, 0.0, 0.9658, 0.0, 0.9589, 0.0, 0.8973, 0.0, 0.9726, 0.0, 0.9658, 0.0, 0.8973, 0.0, 0.9795, 0.0, 0.9726, 0.0, 0.8973, 0.0, 0.9795, 0.0, 0.8973, 0.0, 0.8904, 0.0, 0.9863, 0.0, 0.9795, 0.0, 0.8904, 0.0, 0.9932, 0.0, 0.9863, 0.0, 0.8904, 0.0, 0.9932, 0.0, 0.8904, 0.0, 0.8836, 0.0, 1.0, 0.0, 0.9932, 0.0, 0.8836, 0.0, 0.0, 0.0, 1.0, 0.0, 0.006849, 0.0, 0.006849, 0.0, 1.0, 0.0, 0.0137, 0.0, 0.0137, 0.0, 1.0, 0.0, 0.02055, 0.0, 0.02055, 0.0, 1.0, 0.0, 0.0274, 0.0, 0.0274, 0.0, 1.0, 0.0, 0.8836, 0.0, 0.0274, 0.0, 0.8836, 0.0, 0.03425, 0.0, 0.03425, 0.0, 0.8836, 0.0, 0.0411, 0.0, 0.0411, 0.0, 0.8836, 0.0, 0.8767, 0.0, 0.0411, 0.0, 0.8767, 0.0, 0.04795, 0.0, 0.04795, 0.0, 0.8767, 0.0, 0.05479, 0.0, 0.05479, 0.0, 0.8767, 0.0, 0.8699, 0.0, 0.05479, 0.0, 0.8699, 0.0, 0.06164, 0.0, 0.06164, 0.0, 0.8699, 0.0, 0.06849, 0.0, 0.06849, 0.0, 0.8699, 0.0, 0.07534, 0.0, 0.07534, 0.0, 0.8699, 0.0, 0.863, 0.0, 0.07534, 0.0, 0.863, 0.0, 0.08219, 0.0, 0.08219, 0.0, 0.863, 0.0, 0.08904, 0.0, 0.08904, 0.0, 0.863, 0.0, 0.8562, 0.0, 0.09589, 0.0, 0.08904, 0.0, 0.8562, 0.0, 0.1027, 0.0, 0.09589, 0.0, 0.8562, 0.0, 0.1096, 0.0, 0.1027, 0.0, 0.8562, 0.0, 0.1096, 0.0, 0.8562, 0.0, 0.8493, 0.0, 0.1164, 0.0, 0.1096, 0.0, 0.8493, 0.0, 0.1233, 0.0, 0.1164, 0.0, 0.8493, 0.0, 0.1301, 0.0, 0.1233, 0.0, 0.8493, 0.0, 0.1301, 0.0, 0.8493, 0.0, 0.8425, 0.0, 0.137, 0.0, 0.1301, 0.0, 0.8425, 0.0, 0.1438, 0.0, 0.137, 0.0, 0.8425, 0.0, 0.1438, 0.0, 0.8425, 0.0, 0.8356, 0.0, 0.1507, 0.0, 0.1438, 0.0, 0.8356, 0.0, 0.1575, 0.0, 0.1507, 0.0, 0.8356, 0.0, 0.1575, 0.0, 0.8356, 0.0, 0.8288, 0.0, 0.1644, 0.0, 0.1575, 0.0, 0.8288, 0.0, 0.1712, 0.0, 0.1644, 0.0, 0.8288, 0.0, 0.1712, 0.0, 0.8288, 0.0, 0.8219, 0.0, 0.1781, 0.0, 0.1712, 0.0, 0.8219, 0.0, 0.1781, 0.0, 0.8219, 0.0, 0.8151, 0.0, 0.1849, 0.0, 0.1781, 0.0, 0.8151, 0.0, 0.1849, 0.0, 0.8151, 0.0, 0.8082, 0.0, 0.1918, 0.0, 0.1849, 0.0, 0.8082, 0.0, 0.1918, 0.0, 0.8082, 0.0, 0.8014, 0.0, 0.1986, 0.0, 0.1918, 0.0, 0.8014, 0.0, 0.1986, 0.0, 0.8014, 0.0, 0.7945, 0.0, 0.2055, 0.0, 0.1986, 0.0, 0.7945, 0.0, 0.2123, 0.0, 0.2055, 0.0, 0.7945, 0.0, 0.2123, 0.0, 0.7945, 0.0, 0.7877, 0.0, 0.2192, 0.0, 0.2123, 0.0, 0.7877, 0.0, 0.2192, 0.0, 0.7877, 0.0, 0.7808, 0.0, 0.226, 0.0, 0.2192, 0.0, 0.7808, 0.0, 0.2329, 0.0, 0.226, 0.0, 0.7808, 0.0, 0.2397, 0.0, 0.2329, 0.0, 0.7808, 0.0, 0.2397, 0.0, 0.7808, 0.0, 0.774, 0.0, 0.2466, 0.0, 0.2397, 0.0, 0.774, 0.0, 0.2534, 0.0, 0.2466, 0.0, 0.774, 0.0, 0.2534, 0.0, 0.774, 0.0, 0.7671, 0.0, 0.2534, 0.0, 0.7671, 0.0, 0.7603, 0.0, 0.2534, 0.0, 0.7603, 0.0, 0.7534, 0.0, 0.2534, 0.0, 0.7534, 0.0, 0.7466, 0.0, 0.2534, 0.0, 0.7466, 0.0, 0.7397, 0.0, 0.2534, 0.0, 0.7397, 0.0, 0.7329, 0.0, 0.2534, 0.0, 0.7329, 0.0, 0.726, 0.0, 0.2534, 0.0, 0.726, 0.0, 0.7192, 0.0, 0.2534, 0.0, 0.7192, 0.0, 0.2603, 0.0, 0.2603, 0.0, 0.7192, 0.0, 0.7123, 0.0, 0.2671, 0.0, 0.2603, 0.0, 0.7123, 0.0, 0.274, 0.0, 0.2671, 0.0, 0.7123, 0.0, 0.2808, 0.0, 0.274, 0.0, 0.7123, 0.0, 0.2808, 0.0, 0.7123, 0.0, 0.7055, 0.0, 0.2877, 0.0, 0.2808, 0.0, 0.7055, 0.0, 0.2945, 0.0, 0.2877, 0.0, 0.7055, 0.0, 0.2945, 0.0, 0.7055, 0.0, 0.6986, 0.0, 0.3014, 0.0, 0.2945, 0.0, 0.6986, 0.0, 0.3014, 0.0, 0.6986, 0.0, 0.6918, 0.0, 0.3082, 0.0, 0.3014, 0.0, 0.6918, 0.0, 0.3151, 0.0, 0.3082, 0.0, 0.6918, 0.0, 0.3151, 0.0, 0.6918, 0.0, 0.6849, 0.0, 0.3219, 0.0, 0.3151, 0.0, 0.6849, 0.0, 0.3219, 0.0, 0.6849, 0.0, 0.6781, 0.0, 0.3288, 0.0, 0.3219, 0.0, 0.6781, 0.0, 0.3288, 0.0, 0.6781, 0.0, 0.6712, 0.0, 0.3356, 0.0, 0.3288, 0.0, 0.6712, 0.0, 0.3356, 0.0, 0.6712, 0.0, 0.6644, 0.0, 0.3425, 0.0, 0.3356, 0.0, 0.6644, 0.0, 0.3493, 0.0, 0.3425, 0.0, 0.6644, 0.0, 0.3493, 0.0, 0.6644, 0.0, 0.6575, 0.0, 0.3562, 0.0, 0.3493, 0.0, 0.6575, 0.0, 0.363, 0.0, 0.3562, 0.0, 0.6575, 0.0, 0.363, 0.0, 0.6575, 0.0, 0.6507, 0.0, 0.5068, 0.0, 0.5, 0.0, 0.4932, 0.0, 0.3699, 0.0, 0.363, 0.0, 0.6507, 0.0, 0.5068, 0.0, 0.4932, 0.0, 0.4863, 0.0, 0.3767, 0.0, 0.3699, 0.0, 0.6507, 0.0, 0.5068, 0.0, 0.4863, 0.0, 0.4795, 0.0, 0.3767, 0.0, 0.6507, 0.0, 0.6438, 0.0, 0.3836, 0.0, 0.3767, 0.0, 0.6438, 0.0, 0.5068, 0.0, 0.4795, 0.0, 0.4726, 0.0, 0.5068, 0.0, 0.4726, 0.0, 0.4658, 0.0, 0.3904, 0.0, 0.3836, 0.0, 0.6438, 0.0, 0.5068, 0.0, 0.4658, 0.0, 0.4589, 0.0, 0.3973, 0.0, 0.3904, 0.0, 0.6438, 0.0, 0.5068, 0.0, 0.4589, 0.0, 0.4521, 0.0, 0.5068, 0.0, 0.4521, 0.0, 0.4452, 0.0, 0.4041, 0.0, 0.3973, 0.0, 0.6438, 0.0, 0.4041, 0.0, 0.6438, 0.0, 0.637, 0.0, 0.5068, 0.0, 0.4452, 0.0, 0.4384, 0.0, 0.411, 0.0, 0.4041, 0.0, 0.637, 0.0, 0.5068, 0.0, 0.4384, 0.0, 0.4315, 0.0, 0.5068, 0.0, 0.4315, 0.0, 0.4247, 0.0, 0.4178, 0.0, 0.411, 0.0, 0.637, 0.0, 0.5068, 0.0, 0.4247, 0.0, 0.4178, 0.0, 0.5068, 0.0, 0.4178, 0.0, 0.637, 0.0, 0.5068, 0.0, 0.637, 0.0, 0.6301, 0.0, 0.5068, 0.0, 0.6301, 0.0, 0.6233, 0.0, 0.5068, 0.0, 0.6233, 0.0, 0.6164, 0.0, 0.5137, 0.0, 0.5068, 0.0, 0.6164, 0.0, 0.5205, 0.0, 0.5137, 0.0, 0.6164, 0.0, 0.5274, 0.0, 0.5205, 0.0, 0.6164, 0.0, 0.5274, 0.0, 0.6164, 0.0, 0.6096, 0.0, 0.5342, 0.0, 0.5274, 0.0, 0.6096, 0.0, 0.5411, 0.0, 0.5342, 0.0, 0.6096, 0.0, 0.5411, 0.0, 0.6096, 0.0, 0.6027, 0.0, 0.5479, 0.0, 0.5411, 0.0, 0.6027, 0.0, 0.5548, 0.0, 0.5479, 0.0, 0.6027, 0.0, 0.5616, 0.0, 0.5548, 0.0, 0.6027, 0.0, 0.5616, 0.0, 0.6027, 0.0, 0.5959, 0.0, 0.5685, 0.0, 0.5616, 0.0, 0.5959, 0.0, 0.5753, 0.0, 0.5685, 0.0, 0.5959, 0.0, 0.5753, 0.0, 0.5959, 0.0, 0.589, 0.0, 0.5822, 0.0, 0.5753, 0.0, 0.589, 0.0, 0.5158, 0.0, 0.5053, 0.0, 1.0, 0.0, 0.5158, 0.0, 1.0, 0.0, 0.9895, 0.0, 0.5263, 0.0, 0.5158, 0.0, 0.9895, 0.0, 0.5263, 0.0, 0.9895, 0.0, 0.9789, 0.0, 0.5368, 0.0, 0.5263, 0.0, 0.9789, 0.0, 0.5368, 0.0, 0.9789, 0.0, 0.9684, 0.0, 0.5474, 0.0, 0.5368, 0.0, 0.9684, 0.0, 0.5474, 0.0, 0.9684, 0.0, 0.9579, 0.0, 0.5579, 0.0, 0.5474, 0.0, 0.9579, 0.0, 0.5579, 0.0, 0.9579, 0.0, 0.9474, 0.0, 0.5684, 0.0, 0.5579, 0.0, 0.9474, 0.0, 0.5684, 0.0, 0.9474, 0.0, 0.9368, 0.0, 0.5789, 0.0, 0.5684, 0.0, 0.9368, 0.0, 0.5789, 0.0, 0.9368, 0.0, 0.9263, 0.0, 0.5895, 0.0, 0.5789, 0.0, 0.9263, 0.0, 0.5895, 0.0, 0.9263, 0.0, 0.9158, 0.0, 0.6, 0.0, 0.5895, 0.0, 0.9158, 0.0, 0.6, 0.0, 0.9158, 0.0, 0.9053, 0.0, 0.6105, 0.0, 0.6, 0.0, 0.9053, 0.0, 0.6105, 0.0, 0.9053, 0.0, 0.8947, 0.0, 0.6211, 0.0, 0.6105, 0.0, 0.8947, 0.0, 0.6211, 0.0, 0.8947, 0.0, 0.8842, 0.0, 0.6316, 0.0, 0.6211, 0.0, 0.8842, 0.0, 0.6421, 0.0, 0.6316, 0.0, 0.8842, 0.0, 0.6421, 0.0, 0.8842, 0.0, 0.8737, 0.0, 0.6421, 0.0, 0.8737, 0.0, 0.8632, 0.0, 0.6526, 0.0, 0.6421, 0.0, 0.8632, 0.0, 0.6526, 0.0, 0.8632, 0.0, 0.8526, 0.0, 0.6632, 0.0, 0.6526, 0.0, 0.8526, 0.0, 0.6632, 0.0, 0.8526, 0.0, 0.8421, 0.0, 0.6737, 0.0, 0.6632, 0.0, 0.8421, 0.0, 0.6737, 0.0, 0.8421, 0.0, 0.8316, 0.0, 0.6842, 0.0, 0.6737, 0.0, 0.8316, 0.0, 0.6842, 0.0, 0.8316, 0.0, 0.8211, 0.0, 0.6947, 0.0, 0.6842, 0.0, 0.8211, 0.0, 0.6947, 0.0, 0.8211, 0.0, 0.8105, 0.0, 0.7053, 0.0, 0.6947, 0.0, 0.8105, 0.0, 0.7053, 0.0, 0.8105, 0.0, 0.8, 0.0, 0.7158, 0.0, 0.7053, 0.0, 0.8, 0.0, 0.7158, 0.0, 0.8, 0.0, 0.7895, 0.0, 0.7263, 0.0, 0.7158, 0.0, 0.7895, 0.0, 0.7263, 0.0, 0.7895, 0.0, 0.7789, 0.0, 0.7368, 0.0, 0.7263, 0.0, 0.7789, 0.0, 0.7368, 0.0, 0.7789, 0.0, 0.7684, 0.0, 0.7474, 0.0, 0.7368, 0.0, 0.7684, 0.0, 0.7474, 0.0, 0.7684, 0.0, 0.7579, 0.0, 0.01053, 0.0, 0.0, 0.0, 0.4947, 0.0, 0.02105, 0.0, 0.01053, 0.0, 0.4947, 0.0, 0.02105, 0.0, 0.4947, 0.0, 0.4842, 0.0, 0.03158, 0.0, 0.02105, 0.0, 0.4842, 0.0, 0.03158, 0.0, 0.4842, 0.0, 0.4737, 0.0, 0.04211, 0.0, 0.03158, 0.0, 0.4737, 0.0, 0.04211, 0.0, 0.4737, 0.0, 0.4632, 0.0, 0.05263, 0.0, 0.04211, 0.0, 0.4632, 0.0, 0.05263, 0.0, 0.4632, 0.0, 0.4526, 0.0, 0.06316, 0.0, 0.05263, 0.0, 0.4526, 0.0, 0.06316, 0.0, 0.4526, 0.0, 0.4421, 0.0, 0.07368, 0.0, 0.06316, 0.0, 0.4421, 0.0, 0.07368, 0.0, 0.4421, 0.0, 0.4316, 0.0, 0.08421, 0.0, 0.07368, 0.0, 0.4316, 0.0, 0.08421, 0.0, 0.4316, 0.0, 0.4211, 0.0, 0.09474, 0.0, 0.08421, 0.0, 0.4211, 0.0, 0.09474, 0.0, 0.4211, 0.0, 0.4105, 0.0, 0.1053, 0.0, 0.09474, 0.0, 0.4105, 0.0, 0.1053, 0.0, 0.4105, 0.0, 0.4, 0.0, 0.1158, 0.0, 0.1053, 0.0, 0.4, 0.0, 0.1158, 0.0, 0.4, 0.0, 0.3895, 0.0, 0.1158, 0.0, 0.3895, 0.0, 0.3789, 0.0, 0.1263, 0.0, 0.1158, 0.0, 0.3789, 0.0, 0.1368, 0.0, 0.1263, 0.0, 0.3789, 0.0, 0.1368, 0.0, 0.3789, 0.0, 0.3684, 0.0, 0.1474, 0.0, 0.1368, 0.0, 0.3684, 0.0, 0.1474, 0.0, 0.3684, 0.0, 0.3579, 0.0, 0.1579, 0.0, 0.1474, 0.0, 0.3579, 0.0, 0.1579, 0.0, 0.3579, 0.0, 0.3474, 0.0, 0.1684, 0.0, 0.1579, 0.0, 0.3474, 0.0, 0.1684, 0.0, 0.3474, 0.0, 0.3368, 0.0, 0.1789, 0.0, 0.1684, 0.0, 0.3368, 0.0, 0.1789, 0.0, 0.3368, 0.0, 0.3263, 0.0, 0.1895, 0.0, 0.1789, 0.0, 0.3263, 0.0, 0.1895, 0.0, 0.3263, 0.0, 0.3158, 0.0, 0.2, 0.0, 0.1895, 0.0, 0.3158, 0.0, 0.2, 0.0, 0.3158, 0.0, 0.3053, 0.0, 0.2105, 0.0, 0.2, 0.0, 0.3053, 0.0, 0.2105, 0.0, 0.3053, 0.0, 0.2947, 0.0, 0.2211, 0.0, 0.2105, 0.0, 0.2947, 0.0, 0.2211, 0.0, 0.2947, 0.0, 0.2842, 0.0, 0.2316, 0.0, 0.2211, 0.0, 0.2842, 0.0, 0.2316, 0.0, 0.2842, 0.0, 0.2737, 0.0, 0.2421, 0.0, 0.2316, 0.0, 0.2737, 0.0, 0.2421, 0.0, 0.2737, 0.0, 0.2632, 0.0, 0.2526, 0.0, 0.2421, 0.0, 0.2632, 0.0, 0.9247, 0.0, 0.911, 0.0, 0.9178, 0.0, 0.9315, 0.0, 0.911, 0.0, 0.9247, 0.0, 0.9384, 0.0, 0.911, 0.0, 0.9315, 0.0, 0.9384, 0.0, 0.9041, 0.0, 0.911, 0.0, 0.9452, 0.0, 0.9041, 0.0, 0.9384, 0.0, 0.9521, 0.0, 0.9041, 0.0, 0.9452, 0.0, 0.9589, 0.0, 0.9041, 0.0, 0.9521, 0.0, 0.9589, 0.0, 0.8973, 0.0, 0.9041, 0.0, 0.9658, 0.0, 0.8973, 0.0, 0.9589, 0.0, 0.9726, 0.0, 0.8973, 0.0, 0.9658, 0.0, 0.9795, 0.0, 0.8973, 0.0, 0.9726, 0.0, 0.9795, 0.0, 0.8904, 0.0, 0.8973, 0.0, 0.9863, 0.0, 0.8904, 0.0, 0.9795, 0.0, 0.9932, 0.0, 0.8904, 0.0, 0.9863, 0.0, 0.9932, 0.0, 0.8836, 0.0, 0.8904, 0.0, 1.0, 0.0, 0.8836, 0.0, 0.9932, 0.0, 0.0, 0.0, 0.006849, 0.0, 1.0, 0.0, 0.006849, 0.0, 0.0137, 0.0, 1.0, 0.0, 0.0137, 0.0, 0.02055, 0.0, 1.0, 0.0, 0.02055, 0.0, 0.0274, 0.0, 1.0, 0.0, 0.0274, 0.0, 0.8836, 0.0, 1.0, 0.0, 0.0274, 0.0, 0.03425, 0.0, 0.8836, 0.0, 0.03425, 0.0, 0.0411, 0.0, 0.8836, 0.0, 0.0411, 0.0, 0.8767, 0.0, 0.8836, 0.0, 0.0411, 0.0, 0.04795, 0.0, 0.8767, 0.0, 0.04795, 0.0, 0.05479, 0.0, 0.8767, 0.0, 0.05479, 0.0, 0.8699, 0.0, 0.8767, 0.0, 0.05479, 0.0, 0.06164, 0.0, 0.8699, 0.0, 0.06164, 0.0, 0.06849, 0.0, 0.8699, 0.0, 0.06849, 0.0, 0.07534, 0.0, 0.8699, 0.0, 0.07534, 0.0, 0.863, 0.0, 0.8699, 0.0, 0.07534, 0.0, 0.08219, 0.0, 0.863, 0.0, 0.08219, 0.0, 0.08904, 0.0, 0.863, 0.0, 0.08904, 0.0, 0.8562, 0.0, 0.863, 0.0, 0.09589, 0.0, 0.8562, 0.0, 0.08904, 0.0, 0.1027, 0.0, 0.8562, 0.0, 0.09589, 0.0, 0.1096, 0.0, 0.8562, 0.0, 0.1027, 0.0, 0.1096, 0.0, 0.8493, 0.0, 0.8562, 0.0, 0.1164, 0.0, 0.8493, 0.0, 0.1096, 0.0, 0.1233, 0.0, 0.8493, 0.0, 0.1164, 0.0, 0.1301, 0.0, 0.8493, 0.0, 0.1233, 0.0, 0.1301, 0.0, 0.8425, 0.0, 0.8493, 0.0, 0.137, 0.0, 0.8425, 0.0, 0.1301, 0.0, 0.1438, 0.0, 0.8425, 0.0, 0.137, 0.0, 0.1438, 0.0, 0.8356, 0.0, 0.8425, 0.0, 0.1507, 0.0, 0.8356, 0.0, 0.1438, 0.0, 0.1575, 0.0, 0.8356, 0.0, 0.1507, 0.0, 0.1575, 0.0, 0.8288, 0.0, 0.8356, 0.0, 0.1644, 0.0, 0.8288, 0.0, 0.1575, 0.0, 0.1712, 0.0, 0.8288, 0.0, 0.1644, 0.0, 0.1712, 0.0, 0.8219, 0.0, 0.8288, 0.0, 0.1781, 0.0, 0.8219, 0.0, 0.1712, 0.0, 0.1781, 0.0, 0.8151, 0.0, 0.8219, 0.0, 0.1849, 0.0, 0.8151, 0.0, 0.1781, 0.0, 0.1849, 0.0, 0.8082, 0.0, 0.8151, 0.0, 0.1918, 0.0, 0.8082, 0.0, 0.1849, 0.0, 0.1918, 0.0, 0.8014, 0.0, 0.8082, 0.0, 0.1986, 0.0, 0.8014, 0.0, 0.1918, 0.0, 0.1986, 0.0, 0.7945, 0.0, 0.8014, 0.0, 0.2055, 0.0, 0.7945, 0.0, 0.1986, 0.0, 0.2123, 0.0, 0.7945, 0.0, 0.2055, 0.0, 0.2123, 0.0, 0.7877, 0.0, 0.7945, 0.0, 0.2192, 0.0, 0.7877, 0.0, 0.2123, 0.0, 0.2192, 0.0, 0.7808, 0.0, 0.7877, 0.0, 0.226, 0.0, 0.7808, 0.0, 0.2192, 0.0, 0.2329, 0.0, 0.7808, 0.0, 0.226, 0.0, 0.2397, 0.0, 0.7808, 0.0, 0.2329, 0.0, 0.2397, 0.0, 0.774, 0.0, 0.7808, 0.0, 0.2466, 0.0, 0.774, 0.0, 0.2397, 0.0, 0.2534, 0.0, 0.774, 0.0, 0.2466, 0.0, 0.2534, 0.0, 0.7671, 0.0, 0.774, 0.0, 0.2534, 0.0, 0.7603, 0.0, 0.7671, 0.0, 0.2534, 0.0, 0.7534, 0.0, 0.7603, 0.0, 0.2534, 0.0, 0.7466, 0.0, 0.7534, 0.0, 0.2534, 0.0, 0.7397, 0.0, 0.7466, 0.0, 0.2534, 0.0, 0.7329, 0.0, 0.7397, 0.0, 0.2534, 0.0, 0.726, 0.0, 0.7329, 0.0, 0.2534, 0.0, 0.7192, 0.0, 0.726, 0.0, 0.2534, 0.0, 0.2603, 0.0, 0.7192, 0.0, 0.2603, 0.0, 0.7123, 0.0, 0.7192, 0.0, 0.2671, 0.0, 0.7123, 0.0, 0.2603, 0.0, 0.274, 0.0, 0.7123, 0.0, 0.2671, 0.0, 0.2808, 0.0, 0.7123, 0.0, 0.274, 0.0, 0.2808, 0.0, 0.7055, 0.0, 0.7123, 0.0, 0.2877, 0.0, 0.7055, 0.0, 0.2808, 0.0, 0.2945, 0.0, 0.7055, 0.0, 0.2877, 0.0, 0.2945, 0.0, 0.6986, 0.0, 0.7055, 0.0, 0.3014, 0.0, 0.6986, 0.0, 0.2945, 0.0, 0.3014, 0.0, 0.6918, 0.0, 0.6986, 0.0, 0.3082, 0.0, 0.6918, 0.0, 0.3014, 0.0, 0.3151, 0.0, 0.6918, 0.0, 0.3082, 0.0, 0.3151, 0.0, 0.6849, 0.0, 0.6918, 0.0, 0.3219, 0.0, 0.6849, 0.0, 0.3151, 0.0, 0.3219, 0.0, 0.6781, 0.0, 0.6849, 0.0, 0.3288, 0.0, 0.6781, 0.0, 0.3219, 0.0, 0.3288, 0.0, 0.6712, 0.0, 0.6781, 0.0, 0.3356, 0.0, 0.6712, 0.0, 0.3288, 0.0, 0.3356, 0.0, 0.6644, 0.0, 0.6712, 0.0, 0.3425, 0.0, 0.6644, 0.0, 0.3356, 0.0, 0.3493, 0.0, 0.6644, 0.0, 0.3425, 0.0, 0.3493, 0.0, 0.6575, 0.0, 0.6644, 0.0, 0.3562, 0.0, 0.6575, 0.0, 0.3493, 0.0, 0.363, 0.0, 0.6575, 0.0, 0.3562, 0.0, 0.363, 0.0, 0.6507, 0.0, 0.6575, 0.0, 0.5068, 0.0, 0.4932, 0.0, 0.5, 0.0, 0.3699, 0.0, 0.6507, 0.0, 0.363, 0.0, 0.5068, 0.0, 0.4863, 0.0, 0.4932, 0.0, 0.3767, 0.0, 0.6507, 0.0, 0.3699, 0.0, 0.5068, 0.0, 0.4795, 0.0, 0.4863, 0.0, 0.3767, 0.0, 0.6438, 0.0, 0.6507, 0.0, 0.3836, 0.0, 0.6438, 0.0, 0.3767, 0.0, 0.5068, 0.0, 0.4726, 0.0, 0.4795, 0.0, 0.5068, 0.0, 0.4658, 0.0, 0.4726, 0.0, 0.3904, 0.0, 0.6438, 0.0, 0.3836, 0.0, 0.5068, 0.0, 0.4589, 0.0, 0.4658, 0.0, 0.3973, 0.0, 0.6438, 0.0, 0.3904, 0.0, 0.5068, 0.0, 0.4521, 0.0, 0.4589, 0.0, 0.5068, 0.0, 0.4452, 0.0, 0.4521, 0.0, 0.4041, 0.0, 0.6438, 0.0, 0.3973, 0.0, 0.4041, 0.0, 0.637, 0.0, 0.6438, 0.0, 0.5068, 0.0, 0.4384, 0.0, 0.4452, 0.0, 0.411, 0.0, 0.637, 0.0, 0.4041, 0.0, 0.5068, 0.0, 0.4315, 0.0, 0.4384, 0.0, 0.5068, 0.0, 0.4247, 0.0, 0.4315, 0.0, 0.4178, 0.0, 0.637, 0.0, 0.411, 0.0, 0.5068, 0.0, 0.4178, 0.0, 0.4247, 0.0, 0.5068, 0.0, 0.637, 0.0, 0.4178, 0.0, 0.5068, 0.0, 0.6301, 0.0, 0.637, 0.0, 0.5068, 0.0, 0.6233, 0.0, 0.6301, 0.0, 0.5068, 0.0, 0.6164, 0.0, 0.6233, 0.0, 0.5137, 0.0, 0.6164, 0.0, 0.5068, 0.0, 0.5205, 0.0, 0.6164, 0.0, 0.5137, 0.0, 0.5274, 0.0, 0.6164, 0.0, 0.5205, 0.0, 0.5274, 0.0, 0.6096, 0.0, 0.6164, 0.0, 0.5342, 0.0, 0.6096, 0.0, 0.5274, 0.0, 0.5411, 0.0, 0.6096, 0.0, 0.5342, 0.0, 0.5411, 0.0, 0.6027, 0.0, 0.6096, 0.0, 0.5479, 0.0, 0.6027, 0.0, 0.5411, 0.0, 0.5548, 0.0, 0.6027, 0.0, 0.5479, 0.0, 0.5616, 0.0, 0.6027, 0.0, 0.5548, 0.0, 0.5616, 0.0, 0.5959, 0.0, 0.6027, 0.0, 0.5685, 0.0, 0.5959, 0.0, 0.5616, 0.0, 0.5753, 0.0, 0.5959, 0.0, 0.5685, 0.0, 0.5753, 0.0, 0.589, 0.0, 0.5959, 0.0, 0.5822, 0.0, 0.589, 0.0, 0.5753, 0.0, 0.5158, 0.0, 1.0, 0.0, 0.5053, 0.0, 0.5158, 0.0, 0.9895, 0.0, 1.0, 0.0, 0.5263, 0.0, 0.9895, 0.0, 0.5158, 0.0, 0.5263, 0.0, 0.9789, 0.0, 0.9895, 0.0, 0.5368, 0.0, 0.9789, 0.0, 0.5263, 0.0, 0.5368, 0.0, 0.9684, 0.0, 0.9789, 0.0, 0.5474, 0.0, 0.9684, 0.0, 0.5368, 0.0, 0.5474, 0.0, 0.9579, 0.0, 0.9684, 0.0, 0.5579, 0.0, 0.9579, 0.0, 0.5474, 0.0, 0.5579, 0.0, 0.9474, 0.0, 0.9579, 0.0, 0.5684, 0.0, 0.9474, 0.0, 0.5579, 0.0, 0.5684, 0.0, 0.9368, 0.0, 0.9474, 0.0, 0.5789, 0.0, 0.9368, 0.0, 0.5684, 0.0, 0.5789, 0.0, 0.9263, 0.0, 0.9368, 0.0, 0.5895, 0.0, 0.9263, 0.0, 0.5789, 0.0, 0.5895, 0.0, 0.9158, 0.0, 0.9263, 0.0, 0.6, 0.0, 0.9158, 0.0, 0.5895, 0.0, 0.6, 0.0, 0.9053, 0.0, 0.9158, 0.0, 0.6105, 0.0, 0.9053, 0.0, 0.6, 0.0, 0.6105, 0.0, 0.8947, 0.0, 0.9053, 0.0, 0.6211, 0.0, 0.8947, 0.0, 0.6105, 0.0, 0.6211, 0.0, 0.8842, 0.0, 0.8947, 0.0, 0.6316, 0.0, 0.8842, 0.0, 0.6211, 0.0, 0.6421, 0.0, 0.8842, 0.0, 0.6316, 0.0, 0.6421, 0.0, 0.8737, 0.0, 0.8842, 0.0, 0.6421, 0.0, 0.8632, 0.0, 0.8737, 0.0, 0.6526, 0.0, 0.8632, 0.0, 0.6421, 0.0, 0.6526, 0.0, 0.8526, 0.0, 0.8632, 0.0, 0.6632, 0.0, 0.8526, 0.0, 0.6526, 0.0, 0.6632, 0.0, 0.8421, 0.0, 0.8526, 0.0, 0.6737, 0.0, 0.8421, 0.0, 0.6632, 0.0, 0.6737, 0.0, 0.8316, 0.0, 0.8421, 0.0, 0.6842, 0.0, 0.8316, 0.0, 0.6737, 0.0, 0.6842, 0.0, 0.8211, 0.0, 0.8316, 0.0, 0.6947, 0.0, 0.8211, 0.0, 0.6842, 0.0, 0.6947, 0.0, 0.8105, 0.0, 0.8211, 0.0, 0.7053, 0.0, 0.8105, 0.0, 0.6947, 0.0, 0.7053, 0.0, 0.8, 0.0, 0.8105, 0.0, 0.7158, 0.0, 0.8, 0.0, 0.7053, 0.0, 0.7158, 0.0, 0.7895, 0.0, 0.8, 0.0, 0.7263, 0.0, 0.7895, 0.0, 0.7158, 0.0, 0.7263, 0.0, 0.7789, 0.0, 0.7895, 0.0, 0.7368, 0.0, 0.7789, 0.0, 0.7263, 0.0, 0.7368, 0.0, 0.7684, 0.0, 0.7789, 0.0, 0.7474, 0.0, 0.7684, 0.0, 0.7368, 0.0, 0.7474, 0.0, 0.7579, 0.0, 0.7684, 0.0, 0.01053, 0.0, 0.4947, 0.0, 0.0, 0.0, 0.02105, 0.0, 0.4947, 0.0, 0.01053, 0.0, 0.02105, 0.0, 0.4842, 0.0, 0.4947, 0.0, 0.03158, 0.0, 0.4842, 0.0, 0.02105, 0.0, 0.03158, 0.0, 0.4737, 0.0, 0.4842, 0.0, 0.04211, 0.0, 0.4737, 0.0, 0.03158, 0.0, 0.04211, 0.0, 0.4632, 0.0, 0.4737, 0.0, 0.05263, 0.0, 0.4632, 0.0, 0.04211, 0.0, 0.05263, 0.0, 0.4526, 0.0, 0.4632, 0.0, 0.06316, 0.0, 0.4526, 0.0, 0.05263, 0.0, 0.06316, 0.0, 0.4421, 0.0, 0.4526, 0.0, 0.07368, 0.0, 0.4421, 0.0, 0.06316, 0.0, 0.07368, 0.0, 0.4316, 0.0, 0.4421, 0.0, 0.08421, 0.0, 0.4316, 0.0, 0.07368, 0.0, 0.08421, 0.0, 0.4211, 0.0, 0.4316, 0.0, 0.09474, 0.0, 0.4211, 0.0, 0.08421, 0.0, 0.09474, 0.0, 0.4105, 0.0, 0.4211, 0.0, 0.1053, 0.0, 0.4105, 0.0, 0.09474, 0.0, 0.1053, 0.0, 0.4, 0.0, 0.4105, 0.0, 0.1158, 0.0, 0.4, 0.0, 0.1053, 0.0, 0.1158, 0.0, 0.3895, 0.0, 0.4, 0.0, 0.1158, 0.0, 0.3789, 0.0, 0.3895, 0.0, 0.1263, 0.0, 0.3789, 0.0, 0.1158, 0.0, 0.1368, 0.0, 0.3789, 0.0, 0.1263, 0.0, 0.1368, 0.0, 0.3684, 0.0, 0.3789, 0.0, 0.1474, 0.0, 0.3684, 0.0, 0.1368, 0.0, 0.1474, 0.0, 0.3579, 0.0, 0.3684, 0.0, 0.1579, 0.0, 0.3579, 0.0, 0.1474, 0.0, 0.1579, 0.0, 0.3474, 0.0, 0.3579, 0.0, 0.1684, 0.0, 0.3474, 0.0, 0.1579, 0.0, 0.1684, 0.0, 0.3368, 0.0, 0.3474, 0.0, 0.1789, 0.0, 0.3368, 0.0, 0.1684, 0.0, 0.1789, 0.0, 0.3263, 0.0, 0.3368, 0.0, 0.1895, 0.0, 0.3263, 0.0, 0.1789, 0.0, 0.1895, 0.0, 0.3158, 0.0, 0.3263, 0.0, 0.2, 0.0, 0.3158, 0.0, 0.1895, 0.0, 0.2, 0.0, 0.3053, 0.0, 0.3158, 0.0, 0.2105, 0.0, 0.3053, 0.0, 0.2, 0.0, 0.2105, 0.0, 0.2947, 0.0, 0.3053, 0.0, 0.2211, 0.0, 0.2947, 0.0, 0.2105, 0.0, 0.2211, 0.0, 0.2842, 0.0, 0.2947, 0.0, 0.2316, 0.0, 0.2842, 0.0, 0.2211, 0.0, 0.2316, 0.0, 0.2737, 0.0, 0.2842, 0.0, 0.2421, 0.0, 0.2737, 0.0, 0.2316, 0.0, 0.2421, 0.0, 0.2632, 0.0, 0.2737, 0.0, 0.2526, 0.0, 0.2632, 0.0, 0.2421, 0.0, 0.9658, 0.0, 0.9726, 0.0, 0.9726, 0.0, 0.9658, 0.0, 0.6105, 0.0, 0.6211, 0.0, 0.6211, 0.0, 0.6105, 0.0, 0.3836, 0.0, 0.3904, 0.0, 0.3904, 0.0, 0.3836, 0.0, 0.7877, 0.0, 0.7945, 0.0, 0.7945, 0.0, 0.7877, 0.0, 0.2123, 0.0, 0.2192, 0.0, 0.2192, 0.0, 0.2123, 0.0, 0.9726, 0.0, 0.9795, 0.0, 0.9795, 0.0, 0.9726, 0.0, 0.3579, 0.0, 0.3684, 0.0, 0.3684, 0.0, 0.3579, 0.0, 0.1474, 0.0, 0.1579, 0.0, 0.1579, 0.0, 0.1474, 0.0, 0.8842, 0.0, 0.8947, 0.0, 0.8947, 0.0, 0.8842, 0.0, 0.4589, 0.0, 0.4658, 0.0, 0.4658, 0.0, 0.4589, 0.0, 0.6211, 0.0, 0.6316, 0.0, 0.6316, 0.0, 0.6211, 0.0, 0.3904, 0.0, 0.3973, 0.0, 0.3973, 0.0, 0.3904, 0.0, 0.7808, 0.0, 0.7877, 0.0, 0.7877, 0.0, 0.7808, 0.0, 0.8904, 0.0, 0.8973, 0.0, 0.8973, 0.0, 0.8904, 0.0, 0.2192, 0.0, 0.226, 0.0, 0.226, 0.0, 0.2192, 0.0, 0.9795, 0.0, 0.9863, 0.0, 0.9863, 0.0, 0.9795, 0.0, 0.3474, 0.0, 0.3579, 0.0, 0.3579, 0.0, 0.3474, 0.0, 0.6316, 0.0, 0.6421, 0.0, 0.6421, 0.0, 0.6316, 0.0, 0.1579, 0.0, 0.1684, 0.0, 0.1684, 0.0, 0.1579, 0.0, 0.4521, 0.0, 0.4589, 0.0, 0.4589, 0.0, 0.4521, 0.0, 0.226, 0.0, 0.2329, 0.0, 0.2329, 0.0, 0.226, 0.0, 0.9863, 0.0, 0.9932, 0.0, 0.9932, 0.0, 0.9863, 0.0, 0.8737, 0.0, 0.8842, 0.0, 0.8842, 0.0, 0.8737, 0.0, 0.4452, 0.0, 0.4521, 0.0, 0.4521, 0.0, 0.4452, 0.0, 0.2329, 0.0, 0.2397, 0.0, 0.2397, 0.0, 0.2329, 0.0, 0.3368, 0.0, 0.3474, 0.0, 0.3474, 0.0, 0.3368, 0.0, 0.3973, 0.0, 0.4041, 0.0, 0.4041, 0.0, 0.3973, 0.0, 0.8836, 0.0, 0.8904, 0.0, 0.8904, 0.0, 0.8836, 0.0, 0.1684, 0.0, 0.1789, 0.0, 0.1789, 0.0, 0.1684, 0.0, 0.8632, 0.0, 0.8737, 0.0, 0.8737, 0.0, 0.8632, 0.0, 0.9932, 0.0, 1.0, 0.0, 1.0, 0.0, 0.9932, 0.0, 0.6421, 0.0, 0.6526, 0.0, 0.6526, 0.0, 0.6421, 0.0, 0.774, 0.0, 0.7808, 0.0, 0.7808, 0.0, 0.774, 0.0, 0.637, 0.0, 0.6438, 0.0, 0.6438, 0.0, 0.637, 0.0, 0.2397, 0.0, 0.2466, 0.0, 0.2466, 0.0, 0.2397, 0.0, 1.0, 0.0, 0.0, 0.0, 0.0, 0.0, 1.0, 0.0, 0.3263, 0.0, 0.3368, 0.0, 0.3368, 0.0, 0.3263, 0.0, 0.0, 0.0, 0.006849, 0.0, 0.006849, 0.0, 0.0, 0.0, 0.1789, 0.0, 0.1895, 0.0, 0.1895, 0.0, 0.1789, 0.0, 0.8526, 0.0, 0.8632, 0.0, 0.8632, 0.0, 0.8526, 0.0, 0.4384, 0.0, 0.4452, 0.0, 0.4452, 0.0, 0.4384, 0.0, 0.2466, 0.0, 0.2534, 0.0, 0.2534, 0.0, 0.2466, 0.0, 0.6526, 0.0, 0.6632, 0.0, 0.6632, 0.0, 0.6526, 0.0, 0.4041, 0.0, 0.411, 0.0, 0.411, 0.0, 0.4041, 0.0, 0.006849, 0.0, 0.0137, 0.0, 0.0137, 0.0, 0.006849, 0.0, 0.3158, 0.0, 0.3263, 0.0, 0.3263, 0.0, 0.3158, 0.0, 0.7671, 0.0, 0.774, 0.0, 0.774, 0.0, 0.7671, 0.0, 0.0137, 0.0, 0.02055, 0.0, 0.02055, 0.0, 0.0137, 0.0, 0.1895, 0.0, 0.2, 0.0, 0.2, 0.0, 0.1895, 0.0, 0.8421, 0.0, 0.8526, 0.0, 0.8526, 0.0, 0.8421, 0.0, 0.4315, 0.0, 0.4384, 0.0, 0.4384, 0.0, 0.4315, 0.0, 0.6632, 0.0, 0.6737, 0.0, 0.6737, 0.0, 0.6632, 0.0, 0.7603, 0.0, 0.7671, 0.0, 0.7671, 0.0, 0.7603, 0.0, 0.02055, 0.0, 0.0274, 0.0, 0.0274, 0.0, 0.02055, 0.0, 0.4247, 0.0, 0.4315, 0.0, 0.4315, 0.0, 0.4247, 0.0, 0.3053, 0.0, 0.3158, 0.0, 0.3158, 0.0, 0.3053, 0.0, 0.411, 0.0, 0.4178, 0.0, 0.4178, 0.0, 0.411, 0.0, 0.7534, 0.0, 0.7603, 0.0, 0.7603, 0.0, 0.7534, 0.0, 0.2, 0.0, 0.2105, 0.0, 0.2105, 0.0, 0.2, 0.0, 0.8316, 0.0, 0.8421, 0.0, 0.8421, 0.0, 0.8316, 0.0, 0.0274, 0.0, 0.03425, 0.0, 0.03425, 0.0, 0.0274, 0.0, 0.6737, 0.0, 0.6842, 0.0, 0.6842, 0.0, 0.6737, 0.0, 0.7466, 0.0, 0.7534, 0.0, 0.7534, 0.0, 0.7466, 0.0, 0.4178, 0.0, 0.4247, 0.0, 0.4247, 0.0, 0.4178, 0.0, 0.03425, 0.0, 0.0411, 0.0, 0.0411, 0.0, 0.03425, 0.0, 0.2947, 0.0, 0.3053, 0.0, 0.3053, 0.0, 0.2947, 0.0, 0.7397, 0.0, 0.7466, 0.0, 0.7466, 0.0, 0.7397, 0.0, 0.2105, 0.0, 0.2211, 0.0, 0.2211, 0.0, 0.2105, 0.0, 0.8211, 0.0, 0.8316, 0.0, 0.8316, 0.0, 0.8211, 0.0, 0.6842, 0.0, 0.6947, 0.0, 0.6947, 0.0, 0.6842, 0.0, 0.6301, 0.0, 0.637, 0.0, 0.637, 0.0, 0.6301, 0.0, 0.7329, 0.0, 0.7397, 0.0, 0.7397, 0.0, 0.7329, 0.0, 0.8767, 0.0, 0.8836, 0.0, 0.8836, 0.0, 0.8767, 0.0, 0.0411, 0.0, 0.04795, 0.0, 0.04795, 0.0, 0.0411, 0.0, 0.2842, 0.0, 0.2947, 0.0, 0.2947, 0.0, 0.2842, 0.0, 0.6233, 0.0, 0.6301, 0.0, 0.6301, 0.0, 0.6233, 0.0, 0.726, 0.0, 0.7329, 0.0, 0.7329, 0.0, 0.726, 0.0, 0.2211, 0.0, 0.2316, 0.0, 0.2316, 0.0, 0.2211, 0.0, 0.8105, 0.0, 0.8211, 0.0, 0.8211, 0.0, 0.8105, 0.0, 0.04795, 0.0, 0.05479, 0.0, 0.05479, 0.0, 0.04795, 0.0, 0.6947, 0.0, 0.7053, 0.0, 0.7053, 0.0, 0.6947, 0.0, 0.6164, 0.0, 0.6233, 0.0, 0.6233, 0.0, 0.6164, 0.0, 0.7192, 0.0, 0.726, 0.0, 0.726, 0.0, 0.7192, 0.0, 0.5068, 0.0, 0.5137, 0.0, 0.5137, 0.0, 0.5068, 0.0, 0.2534, 0.0, 0.2603, 0.0, 0.2603, 0.0, 0.2534, 0.0, 0.2737, 0.0, 0.2842, 0.0, 0.2842, 0.0, 0.2737, 0.0, 0.8699, 0.0, 0.8767, 0.0, 0.8767, 0.0, 0.8699, 0.0, 0.2316, 0.0, 0.2421, 0.0, 0.2421, 0.0, 0.2316, 0.0, 0.8, 0.0, 0.8105, 0.0, 0.8105, 0.0, 0.8, 0.0, 0.5137, 0.0, 0.5205, 0.0, 0.5205, 0.0, 0.5137, 0.0, 0.05479, 0.0, 0.06164, 0.0, 0.06164, 0.0, 0.05479, 0.0, 0.7053, 0.0, 0.7158, 0.0, 0.7158, 0.0, 0.7053, 0.0, 0.7123, 0.0, 0.7192, 0.0, 0.7192, 0.0, 0.7123, 0.0, 0.5205, 0.0, 0.5274, 0.0, 0.5274, 0.0, 0.5205, 0.0, 0.2603, 0.0, 0.2671, 0.0, 0.2671, 0.0, 0.2603, 0.0, 0.06164, 0.0, 0.06849, 0.0, 0.06849, 0.0, 0.06164, 0.0, 0.2632, 0.0, 0.2737, 0.0, 0.2737, 0.0, 0.2632, 0.0, 0.2421, 0.0, 0.2526, 0.0, 0.2526, 0.0, 0.2421, 0.0, 0.7895, 0.0, 0.8, 0.0, 0.8, 0.0, 0.7895, 0.0, 0.2671, 0.0, 0.274, 0.0, 0.274, 0.0, 0.2671, 0.0, 0.06849, 0.0, 0.07534, 0.0, 0.07534, 0.0, 0.06849, 0.0, 0.2526, 0.0, 0.2632, 0.0, 0.2632, 0.0, 0.2526, 0.0, 0.7158, 0.0, 0.7263, 0.0, 0.7263, 0.0, 0.7158, 0.0, 0.6096, 0.0, 0.6164, 0.0, 0.6164, 0.0, 0.6096, 0.0, 0.5274, 0.0, 0.5342, 0.0, 0.5342, 0.0, 0.5274, 0.0, 0.274, 0.0, 0.2808, 0.0, 0.2808, 0.0, 0.274, 0.0, 0.863, 0.0, 0.8699, 0.0, 0.8699, 0.0, 0.863, 0.0, 0.7789, 0.0, 0.7895, 0.0, 0.7895, 0.0, 0.7789, 0.0, 0.5342, 0.0, 0.5411, 0.0, 0.5411, 0.0, 0.5342, 0.0, 0.07534, 0.0, 0.08219, 0.0, 0.08219, 0.0, 0.07534, 0.0, 0.7263, 0.0, 0.7368, 0.0, 0.7368, 0.0, 0.7263, 0.0, 0.7055, 0.0, 0.7123, 0.0, 0.7123, 0.0, 0.7055, 0.0, 0.2808, 0.0, 0.2877, 0.0, 0.2877, 0.0, 0.2808, 0.0, 0.08219, 0.0, 0.08904, 0.0, 0.08904, 0.0, 0.08219, 0.0, 0.6027, 0.0, 0.6096, 0.0, 0.6096, 0.0, 0.6027, 0.0, 0.7684, 0.0, 0.7789, 0.0, 0.7789, 0.0, 0.7684, 0.0, 0.5411, 0.0, 0.5479, 0.0, 0.5479, 0.0, 0.5411, 0.0, 0.2877, 0.0, 0.2945, 0.0, 0.2945, 0.0, 0.2877, 0.0, 0.7368, 0.0, 0.7474, 0.0, 0.7474, 0.0, 0.7368, 0.0, 0.8562, 0.0, 0.863, 0.0, 0.863, 0.0, 0.8562, 0.0, 0.5479, 0.0, 0.5548, 0.0, 0.5548, 0.0, 0.5479, 0.0, 0.08904, 0.0, 0.09589, 0.0, 0.09589, 0.0, 0.08904, 0.0, 0.7474, 0.0, 0.7579, 0.0, 0.7579, 0.0, 0.7474, 0.0, 0.6986, 0.0, 0.7055, 0.0, 0.7055, 0.0, 0.6986, 0.0, 0.7579, 0.0, 0.7684, 0.0, 0.7684, 0.0, 0.7579, 0.0, 0.5548, 0.0, 0.5616, 0.0, 0.5616, 0.0, 0.5548, 0.0, 0.2945, 0.0, 0.3014, 0.0, 0.3014, 0.0, 0.2945, 0.0, 0.09589, 0.0, 0.1027, 0.0, 0.1027, 0.0, 0.09589, 0.0, 0.0, 0.0, 0.01053, 0.0, 0.01053, 0.0, 0.0, 0.0, 0.1027, 0.0, 0.1096, 0.0, 0.1096, 0.0, 0.1027, 0.0, 0.4947, 0.0, 0.0, 0.0, 0.0, 0.0, 0.4947, 0.0, 0.5959, 0.0, 0.6027, 0.0, 0.6027, 0.0, 0.5959, 0.0, 0.6918, 0.0, 0.6986, 0.0, 0.6986, 0.0, 0.6918, 0.0, 0.01053, 0.0, 0.02105, 0.0, 0.02105, 0.0, 0.01053, 0.0, 0.5616, 0.0, 0.5685, 0.0, 0.5685, 0.0, 0.5616, 0.0, 0.3014, 0.0, 0.3082, 0.0, 0.3082, 0.0, 0.3014, 0.0, 0.8493, 0.0, 0.8562, 0.0, 0.8562, 0.0, 0.8493, 0.0, 0.5685, 0.0, 0.5753, 0.0, 0.5753, 0.0, 0.5685, 0.0, 0.3082, 0.0, 0.3151, 0.0, 0.3151, 0.0, 0.3082, 0.0, 0.1096, 0.0, 0.1164, 0.0, 0.1164, 0.0, 0.1096, 0.0, 0.4842, 0.0, 0.4947, 0.0, 0.4947, 0.0, 0.4842, 0.0, 0.02105, 0.0, 0.03158, 0.0, 0.03158, 0.0, 0.02105, 0.0, 0.1164, 0.0, 0.1233, 0.0, 0.1233, 0.0, 0.1164, 0.0, 0.589, 0.0, 0.5959, 0.0, 0.5959, 0.0, 0.589, 0.0, 0.6849, 0.0, 0.6918, 0.0, 0.6918, 0.0, 0.6849, 0.0, 0.5753, 0.0, 0.5822, 0.0, 0.5822, 0.0, 0.5753, 0.0, 0.3151, 0.0, 0.3219, 0.0, 0.3219, 0.0, 0.3151, 0.0, 0.1233, 0.0, 0.1301, 0.0, 0.1301, 0.0, 0.1233, 0.0, 0.4737, 0.0, 0.4842, 0.0, 0.4842, 0.0, 0.4737, 0.0, 0.5822, 0.0, 0.589, 0.0, 0.589, 0.0, 0.5822, 0.0, 0.03158, 0.0, 0.04211, 0.0, 0.04211, 0.0, 0.03158, 0.0, 0.5053, 0.0, 0.5158, 0.0, 0.5158, 0.0, 0.5053, 0.0, 0.6781, 0.0, 0.6849, 0.0, 0.6849, 0.0, 0.6781, 0.0, 0.8425, 0.0, 0.8493, 0.0, 0.8493, 0.0, 0.8425, 0.0, 1.0, 0.0, 0.5053, 0.0, 0.5053, 0.0, 1.0, 0.0, 0.3219, 0.0, 0.3288, 0.0, 0.3288, 0.0, 0.3219, 0.0, 0.1301, 0.0, 0.137, 0.0, 0.137, 0.0, 0.1301, 0.0, 0.4632, 0.0, 0.4737, 0.0, 0.4737, 0.0, 0.4632, 0.0, 0.04211, 0.0, 0.05263, 0.0, 0.05263, 0.0, 0.04211, 0.0, 0.9895, 0.0, 1.0, 0.0, 1.0, 0.0, 0.9895, 0.0, 0.137, 0.0, 0.1438, 0.0, 0.1438, 0.0, 0.137, 0.0, 0.5158, 0.0, 0.5263, 0.0, 0.5263, 0.0, 0.5158, 0.0, 0.6712, 0.0, 0.6781, 0.0, 0.6781, 0.0, 0.6712, 0.0, 0.3288, 0.0, 0.3356, 0.0, 0.3356, 0.0, 0.3288, 0.0, 0.4526, 0.0, 0.4632, 0.0, 0.4632, 0.0, 0.4526, 0.0, 0.8356, 0.0, 0.8425, 0.0, 0.8425, 0.0, 0.8356, 0.0, 0.05263, 0.0, 0.06316, 0.0, 0.06316, 0.0, 0.05263, 0.0, 0.9789, 0.0, 0.9895, 0.0, 0.9895, 0.0, 0.9789, 0.0, 0.1438, 0.0, 0.1507, 0.0, 0.1507, 0.0, 0.1438, 0.0, 0.5263, 0.0, 0.5368, 0.0, 0.5368, 0.0, 0.5263, 0.0, 0.6644, 0.0, 0.6712, 0.0, 0.6712, 0.0, 0.6644, 0.0, 0.3356, 0.0, 0.3425, 0.0, 0.3425, 0.0, 0.3356, 0.0, 0.1507, 0.0, 0.1575, 0.0, 0.1575, 0.0, 0.1507, 0.0, 0.4421, 0.0, 0.4526, 0.0, 0.4526, 0.0, 0.4421, 0.0, 0.06316, 0.0, 0.07368, 0.0, 0.07368, 0.0, 0.06316, 0.0, 0.9684, 0.0, 0.9789, 0.0, 0.9789, 0.0, 0.9684, 0.0, 0.3425, 0.0, 0.3493, 0.0, 0.3493, 0.0, 0.3425, 0.0, 0.5368, 0.0, 0.5474, 0.0, 0.5474, 0.0, 0.5368, 0.0, 0.8288, 0.0, 0.8356, 0.0, 0.8356, 0.0, 0.8288, 0.0, 0.1575, 0.0, 0.1644, 0.0, 0.1644, 0.0, 0.1575, 0.0, 0.4316, 0.0, 0.4421, 0.0, 0.4421, 0.0, 0.4316, 0.0, 0.6575, 0.0, 0.6644, 0.0, 0.6644, 0.0, 0.6575, 0.0, 0.07368, 0.0, 0.08421, 0.0, 0.08421, 0.0, 0.07368, 0.0, 0.9579, 0.0, 0.9684, 0.0, 0.9684, 0.0, 0.9579, 0.0, 0.3493, 0.0, 0.3562, 0.0, 0.3562, 0.0, 0.3493, 0.0, 0.1644, 0.0, 0.1712, 0.0, 0.1712, 0.0, 0.1644, 0.0, 0.5474, 0.0, 0.5579, 0.0, 0.5579, 0.0, 0.5474, 0.0, 0.3562, 0.0, 0.363, 0.0, 0.363, 0.0, 0.3562, 0.0, 0.4211, 0.0, 0.4316, 0.0, 0.4316, 0.0, 0.4211, 0.0, 0.8219, 0.0, 0.8288, 0.0, 0.8288, 0.0, 0.8219, 0.0, 0.08421, 0.0, 0.09474, 0.0, 0.09474, 0.0, 0.08421, 0.0, 0.9474, 0.0, 0.9579, 0.0, 0.9579, 0.0, 0.9474, 0.0, 0.1712, 0.0, 0.1781, 0.0, 0.1781, 0.0, 0.1712, 0.0, 0.5579, 0.0, 0.5684, 0.0, 0.5684, 0.0, 0.5579, 0.0, 0.6507, 0.0, 0.6575, 0.0, 0.6575, 0.0, 0.6507, 0.0, 0.9178, 0.0, 0.9247, 0.0, 0.9247, 0.0, 0.9178, 0.0, 0.5, 0.0, 0.5068, 0.0, 0.5068, 0.0, 0.5, 0.0, 0.4105, 0.0, 0.4211, 0.0, 0.4211, 0.0, 0.4105, 0.0, 0.8151, 0.0, 0.8219, 0.0, 0.8219, 0.0, 0.8151, 0.0, 0.911, 0.0, 0.9178, 0.0, 0.9178, 0.0, 0.911, 0.0, 0.09474, 0.0, 0.1053, 0.0, 0.1053, 0.0, 0.09474, 0.0, 0.9368, 0.0, 0.9474, 0.0, 0.9474, 0.0, 0.9368, 0.0, 0.4932, 0.0, 0.5, 0.0, 0.5, 0.0, 0.4932, 0.0, 0.1781, 0.0, 0.1849, 0.0, 0.1849, 0.0, 0.1781, 0.0, 0.9247, 0.0, 0.9315, 0.0, 0.9315, 0.0, 0.9247, 0.0, 0.5684, 0.0, 0.5789, 0.0, 0.5789, 0.0, 0.5684, 0.0, 0.363, 0.0, 0.3699, 0.0, 0.3699, 0.0, 0.363, 0.0, 0.9315, 0.0, 0.9384, 0.0, 0.9384, 0.0, 0.9315, 0.0, 0.4, 0.0, 0.4105, 0.0, 0.4105, 0.0, 0.4, 0.0, 0.8082, 0.0, 0.8151, 0.0, 0.8151, 0.0, 0.8082, 0.0, 0.1053, 0.0, 0.1158, 0.0, 0.1158, 0.0, 0.1053, 0.0, 0.9263, 0.0, 0.9368, 0.0, 0.9368, 0.0, 0.9263, 0.0, 0.4863, 0.0, 0.4932, 0.0, 0.4932, 0.0, 0.4863, 0.0, 0.1849, 0.0, 0.1918, 0.0, 0.1918, 0.0, 0.1849, 0.0, 0.5789, 0.0, 0.5895, 0.0, 0.5895, 0.0, 0.5789, 0.0, 0.3699, 0.0, 0.3767, 0.0, 0.3767, 0.0, 0.3699, 0.0, 0.9041, 0.0, 0.911, 0.0, 0.911, 0.0, 0.9041, 0.0, 0.9384, 0.0, 0.9452, 0.0, 0.9452, 0.0, 0.9384, 0.0, 0.3895, 0.0, 0.4, 0.0, 0.4, 0.0, 0.3895, 0.0, 0.8014, 0.0, 0.8082, 0.0, 0.8082, 0.0, 0.8014, 0.0, 0.9158, 0.0, 0.9263, 0.0, 0.9263, 0.0, 0.9158, 0.0, 0.4795, 0.0, 0.4863, 0.0, 0.4863, 0.0, 0.4795, 0.0, 0.1918, 0.0, 0.1986, 0.0, 0.1986, 0.0, 0.1918, 0.0, 0.9452, 0.0, 0.9521, 0.0, 0.9521, 0.0, 0.9452, 0.0, 0.3789, 0.0, 0.3895, 0.0, 0.3895, 0.0, 0.3789, 0.0, 0.5895, 0.0, 0.6, 0.0, 0.6, 0.0, 0.5895, 0.0, 0.1158, 0.0, 0.1263, 0.0, 0.1263, 0.0, 0.1158, 0.0, 0.6438, 0.0, 0.6507, 0.0, 0.6507, 0.0, 0.6438, 0.0, 0.9521, 0.0, 0.9589, 0.0, 0.9589, 0.0, 0.9521, 0.0, 0.3767, 0.0, 0.3836, 0.0, 0.3836, 0.0, 0.3767, 0.0, 0.7945, 0.0, 0.8014, 0.0, 0.8014, 0.0, 0.7945, 0.0, 0.1263, 0.0, 0.1368, 0.0, 0.1368, 0.0, 0.1263, 0.0, 0.9053, 0.0, 0.9158, 0.0, 0.9158, 0.0, 0.9053, 0.0, 0.1986, 0.0, 0.2055, 0.0, 0.2055, 0.0, 0.1986, 0.0, 0.6, 0.0, 0.6105, 0.0, 0.6105, 0.0, 0.6, 0.0, 0.8973, 0.0, 0.9041, 0.0, 0.9041, 0.0, 0.8973, 0.0, 0.4726, 0.0, 0.4795, 0.0, 0.4795, 0.0, 0.4726, 0.0, 0.2055, 0.0, 0.2123, 0.0, 0.2123, 0.0, 0.2055, 0.0, 0.9589, 0.0, 0.9658, 0.0, 0.9658, 0.0, 0.9589, 0.0, 0.3684, 0.0, 0.3789, 0.0, 0.3789, 0.0, 0.3684, 0.0, 0.1368, 0.0, 0.1474, 0.0, 0.1474, 0.0, 0.1368, 0.0, 0.8947, 0.0, 0.9053, 0.0, 0.9053, 0.0, 0.8947, 0.0, 0.4658, 0.0, 0.4726, 0.0, 0.4726, 0.0, 0.4658, 0.0])
me_text.auto_texspace = False
me_text.update()

# ---- objects
ob_text = bpy.data.objects.new('Text', me_text)
ob_empty = bpy.data.objects.new('Empty', None)

# ---- transforms, parenting, visibility, modifiers, constraints
ob_text.location = (0.0, 0.0, 0.0)
_m = ob_text.modifiers.new('Subdivision', 'SUBSURF')
_m.levels = 2
_m = ob_text.modifiers.new('SimpleDeform', 'SIMPLE_DEFORM')
_m.deform_axis = 'Z'
_m.origin = ob_empty
_m.factor = 3.749
_m.angle = 3.749
_m = ob_text.modifiers.new('SimpleDeform.002', 'SIMPLE_DEFORM')
_m.deform_axis = 'Z'
_m.origin = ob_empty
_m.factor = -1.993
_m.angle = -1.993
_m = ob_text.modifiers.new('SimpleDeform.001', 'SIMPLE_DEFORM')
_m.deform_method = 'BEND'
_m.origin = ob_empty
_m.factor = 6.283
_m.angle = 6.283
_m = ob_text.modifiers.new('Subdivision.001', 'SUBSURF')
_m.levels = 2
ob_empty.location = (0.0, 0.0, 0.0)

# ---- collection membership
col_collection.objects.link(ob_text)
col_collection.objects.link(ob_empty)

# ---- scene / render settings (as saved in the file)
scene.frame_start = 1; scene.frame_end = 250; scene.frame_set(1)
scene.render.engine = 'BLENDER_EEVEE_NEXT'
bpy.context.view_layer.update()

# ---- added for rendering (the .blend has no active camera and no usable light): camera, sun
cam_auto = bpy.data.cameras.new('AutoCamera')
cam_auto.lens = 50.0
cam_auto.sensor_width = 36.0
cam_auto.clip_end = 1000.0
ob_auto_camera = bpy.data.objects.new('AutoCamera', cam_auto)
scene.collection.objects.link(ob_auto_camera)
ob_auto_camera.location = (1.68248, -1.87504, 1.3712)
ob_auto_camera.rotation_euler = (1.09748, -7.21219e-08, 0.694738)
scene.camera = ob_auto_camera
light_auto_sun = bpy.data.lights.new('AutoSun', 'SUN')
light_auto_sun.energy = 3.0
light_auto_sun.angle = 0.0523599
ob_auto_sun = bpy.data.objects.new('AutoSun', light_auto_sun)
scene.collection.objects.link(ob_auto_sun)
ob_auto_sun.rotation_euler = (0.872665, 0.174533, 0.523599)
bpy.context.view_layer.update()

